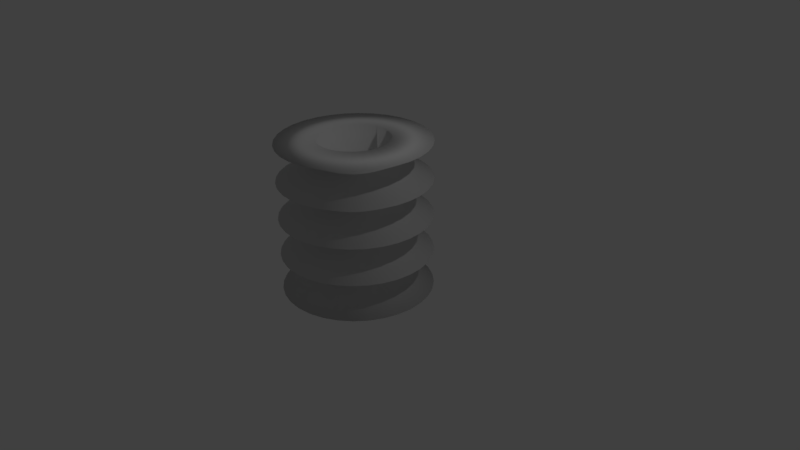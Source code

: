 # Source: P_SoftWiglyTube.blend  (saved by Blender 2.77.0; exported with 4.5.12 LTS)
import bpy
from mathutils import Matrix  # noqa: F401  (used for matrix-valued properties, if any)

bpy.ops.wm.read_factory_settings(use_empty=True)
scene = bpy.context.scene
scene.name = 'Scene'

# ---- collections
col_collection_1 = bpy.data.collections.new('Collection 1'); scene.collection.children.link(col_collection_1)

# ---- world
world_world = bpy.data.worlds.new('World'); scene.world = world_world
world_world.color = (0.05088, 0.05088, 0.05088)
world_world.use_sun_shadow = False
world_world.sun_shadow_jitter_overblur = 0.0
world_world.cycles.sampling_method = 'MANUAL'

# ---- cameras
cam_camera = bpy.data.cameras.new('Camera')
cam_camera.clip_end = 100.0
cam_camera.lens = 35.0
cam_camera.sensor_width = 32.0
cam_camera.sensor_height = 18.0
cam_camera.ortho_scale = 7.314
cam_camera.dof.focus_distance = 0.0
cam_camera.dof.aperture_fstop = 128.0

# ---- lights
light_lamp = bpy.data.lights.new('Lamp', 'POINT')
light_lamp.transmission_factor = 0.0
light_lamp.cutoff_distance = 30.0
light_lamp.energy = 100.0
light_lamp.shadow_buffer_clip_start = 1.001
light_lamp.shadow_soft_size = 0.1
light_lamp.shadow_maximum_resolution = 0.006
light_lamp.use_absolute_resolution = True

# ---- meshes
me_cylinder_001 = bpy.data.meshes.new('Cylinder.001')
me_cylinder_001.from_pydata([(0.0, 1.0, 1.0), (0.1951, 0.9808, 1.0), (0.3827, 0.9239, 1.0), (0.5556, 0.8315, 1.0), (0.7071, 0.7071, 1.0), (0.8315, 0.5556, 1.0), (0.9239, 0.3827, 1.0), (0.9808, 0.1951, 1.0), (1.0, 7.55e-08, 1.0), (0.9808, -0.1951, 1.0), (0.9239, -0.3827, 1.0), (0.8315, -0.5556, 1.0), (0.7071, -0.7071, 1.0), (0.5556, -0.8315, 1.0), (0.3827, -0.9239, 1.0), (0.1951, -0.9808, 1.0), (-3.258e-07, -1.0, 1.0), (-0.1951, -0.9808, 1.0), (-0.3827, -0.9239, 1.0), (-0.5556, -0.8315, 1.0), (-0.7071, -0.7071, 1.0), (-0.8315, -0.5556, 1.0), (-0.9239, -0.3827, 1.0), (-0.9808, -0.1951, 1.0), (-1.0, 9.656e-07, 1.0), (-0.9808, 0.1951, 1.0), (-0.9239, 0.3827, 1.0), (-0.8315, 0.5556, 1.0), (-0.7071, 0.7071, 1.0), (-0.5556, 0.8315, 1.0), (-0.3827, 0.9239, 1.0), (-0.1951, 0.9808, 1.0), (0.09755, 0.9904, 1.0), (0.2889, 0.9523, 1.0), (0.4691, 0.8777, 1.0), (0.6313, 0.7693, 1.0), (0.7693, 0.6313, 1.0), (0.8777, 0.4691, 1.0), (0.9523, 0.2889, 1.0), (0.9904, 0.09755, 1.0), (0.9904, -0.09755, 1.0), (0.9523, -0.2889, 1.0), (0.8777, -0.4691, 1.0), (0.7693, -0.6313, 1.0), (0.6313, -0.7693, 1.0), (0.4691, -0.8777, 1.0), (0.2889, -0.9523, 1.0), (0.09754, -0.9904, 1.0), (-0.09755, -0.9904, 1.0), (-0.2889, -0.9523, 1.0), (-0.4691, -0.8777, 1.0), (-0.6313, -0.7693, 1.0), (-0.7693, -0.6313, 1.0), (-0.8777, -0.4691, 1.0), (-0.9523, -0.2889, 1.0), (-0.9904, -0.09754, 1.0), (-0.9904, 0.09755, 1.0), (-0.9523, 0.2889, 1.0), (-0.8777, 0.4691, 1.0), (-0.7693, 0.6313, 1.0), (-0.6313, 0.7693, 1.0), (-0.4691, 0.8777, 1.0), (-0.2889, 0.9523, 1.0), (-0.09754, 0.9904, 1.0), (0.0, 1.0, 0.5), (0.1951, 0.9808, 0.5), (0.3827, 0.9239, 0.5), (0.5556, 0.8315, 0.5), (0.7071, 0.7071, 0.5), (0.8315, 0.5556, 0.5), (0.9239, 0.3827, 0.5), (0.9808, 0.1951, 0.5), (1.0, 7.55e-08, 0.5), (0.9808, -0.1951, 0.5), (0.9239, -0.3827, 0.5), (0.8315, -0.5556, 0.5), (0.7071, -0.7071, 0.5), (0.5556, -0.8315, 0.5), (0.3827, -0.9239, 0.5), (0.1951, -0.9808, 0.5), (-3.258e-07, -1.0, 0.5), (-0.1951, -0.9808, 0.5), (-0.3827, -0.9239, 0.5), (-0.5556, -0.8315, 0.5), (-0.7071, -0.7071, 0.5), (-0.8315, -0.5556, 0.5), (-0.9239, -0.3827, 0.5), (-0.9808, -0.1951, 0.5), (-1.0, 9.656e-07, 0.5), (-0.9808, 0.1951, 0.5), (-0.9239, 0.3827, 0.5), (-0.8315, 0.5556, 0.5), (-0.7071, 0.7071, 0.5), (-0.5556, 0.8315, 0.5), (-0.3827, 0.9239, 0.5), (-0.1951, 0.9808, 0.5), (-0.09754, 0.9904, 0.5), (-0.2889, 0.9523, 0.5), (-0.4691, 0.8777, 0.5), (-0.6313, 0.7693, 0.5), (-0.7693, 0.6313, 0.5), (-0.8777, 0.4691, 0.5), (-0.9523, 0.2889, 0.5), (-0.9904, 0.09755, 0.5), (-0.9904, -0.09754, 0.5), (-0.9523, -0.2889, 0.5), (-0.8777, -0.4691, 0.5), (-0.7693, -0.6313, 0.5), (-0.6313, -0.7693, 0.5), (-0.4691, -0.8777, 0.5), (-0.2889, -0.9523, 0.5), (-0.09755, -0.9904, 0.5), (0.09754, -0.9904, 0.5), (0.2889, -0.9523, 0.5), (0.4691, -0.8777, 0.5), (0.6313, -0.7693, 0.5), (0.7693, -0.6313, 0.5), (0.8777, -0.4691, 0.5), (0.9523, -0.2889, 0.5), (0.9904, -0.09755, 0.5), (0.9904, 0.09755, 0.5), (0.9523, 0.2889, 0.5), (0.8777, 0.4691, 0.5), (0.7693, 0.6313, 0.5), (0.6313, 0.7693, 0.5), (0.4691, 0.8777, 0.5), (0.2889, 0.9523, 0.5), (0.09755, 0.9904, 0.5), (-0.04665, 0.4736, 1.034), (-0.1381, 0.4554, 1.034), (-0.2243, 0.4197, 1.034), (-0.3019, 0.3679, 1.034), (-0.3679, 0.3019, 1.034), (-0.4197, 0.2243, 1.034), (-0.4554, 0.1382, 1.034), (-0.4736, 0.04665, 1.034), (-0.4736, -0.04665, 1.034), (-0.4554, -0.1381, 1.034), (-0.4197, -0.2243, 1.034), (-0.3679, -0.3019, 1.034), (-0.3019, -0.3679, 1.034), (-0.2243, -0.4197, 1.034), (-0.1381, -0.4554, 1.034), (-0.04665, -0.4736, 1.034), (0.04665, -0.4736, 1.034), (0.1381, -0.4554, 1.034), (0.2243, -0.4197, 1.034), (0.3019, -0.3679, 1.034), (0.3679, -0.3019, 1.034), (0.4197, -0.2243, 1.034), (0.4554, -0.1381, 1.034), (0.4736, -0.04665, 1.034), (0.4736, 0.04665, 1.034), (0.4554, 0.1381, 1.034), (0.4197, 0.2243, 1.034), (0.3679, 0.3019, 1.034), (0.3019, 0.3679, 1.034), (0.2243, 0.4197, 1.034), (0.1381, 0.4554, 1.034), (0.04665, 0.4736, 1.034), (-0.09329, 0.469, 1.034), (-0.183, 0.4418, 1.034), (-0.2657, 0.3976, 1.034), (-0.3381, 0.3381, 1.034), (-0.3976, 0.2657, 1.034), (-0.4418, 0.183, 1.034), (-0.469, 0.0933, 1.034), (-0.4782, 6.128e-07, 1.034), (-0.469, -0.09329, 1.034), (-0.4418, -0.183, 1.034), (-0.3976, -0.2657, 1.034), (-0.3381, -0.3381, 1.034), (-0.2657, -0.3976, 1.034), (-0.183, -0.4418, 1.034), (-0.0933, -0.469, 1.034), (-1.046e-07, -0.4782, 1.034), (0.09329, -0.469, 1.034), (0.183, -0.4418, 1.034), (0.2657, -0.3976, 1.034), (0.3381, -0.3381, 1.034), (0.3976, -0.2657, 1.034), (0.4418, -0.183, 1.034), (0.469, -0.09329, 1.034), (0.4782, 1.871e-07, 1.034), (0.469, 0.0933, 1.034), (0.4418, 0.183, 1.034), (0.3976, 0.2657, 1.034), (0.3381, 0.3381, 1.034), (0.2657, 0.3976, 1.034), (0.183, 0.4418, 1.034), (0.09329, 0.469, 1.034), (5.126e-08, 0.4782, 1.034), (0.09755, 0.4904, 0.25), (0.1913, 0.4619, 0.25), (0.2778, 0.4157, 0.25), (0.3536, 0.3536, 0.25), (0.4157, 0.2778, 0.25), (0.4619, 0.1913, 0.25), (0.4904, 0.09755, 0.25), (0.5, -7.702e-08, 0.25), (0.4904, -0.09754, 0.25), (0.4619, -0.1913, 0.25), (0.4157, -0.2778, 0.25), (0.3536, -0.3536, 0.25), (0.2778, -0.4157, 0.25), (0.1913, -0.4619, 0.25), (0.09755, -0.4904, 0.25), (-1.843e-08, -0.5, 0.25), (-0.09755, -0.4904, 0.25), (-0.1913, -0.4619, 0.25), (-0.2778, -0.4157, 0.25), (-0.3536, -0.3536, 0.25), (-0.4157, -0.2778, 0.25), (-0.4619, -0.1913, 0.25), (-0.4904, -0.09754, 0.25), (-0.5, 6.582e-07, 0.25), (-0.4904, 0.09755, 0.25), (-0.4619, 0.1913, 0.25), (-0.4157, 0.2778, 0.25), (-0.3536, 0.3536, 0.25), (-0.2778, 0.4157, 0.25), (-0.1913, 0.4619, 0.25), (-0.09754, 0.4904, 0.25), (-0.04854, 0.4928, 0.25), (-0.1437, 0.4739, 0.25), (-0.2334, 0.4367, 0.25), (-0.3141, 0.3828, 0.25), (-0.3828, 0.3141, 0.25), (-0.4367, 0.2334, 0.25), (-0.4739, 0.1437, 0.25), (-0.4928, 0.04854, 0.25), (-0.4928, -0.04854, 0.25), (-0.4739, -0.1437, 0.25), (-0.4367, -0.2334, 0.25), (-0.3828, -0.3141, 0.25), (-0.3141, -0.3828, 0.25), (-0.2334, -0.4367, 0.25), (-0.1437, -0.4739, 0.25), (-0.04854, -0.4928, 0.25), (0.04854, -0.4928, 0.25), (0.1437, -0.4739, 0.25), (0.2334, -0.4367, 0.25), (0.3141, -0.3828, 0.25), (0.3828, -0.3141, 0.25), (0.4367, -0.2334, 0.25), (0.4739, -0.1437, 0.25), (0.4928, -0.04854, 0.25), (0.4928, 0.04854, 0.25), (0.4739, 0.1437, 0.25), (0.4367, 0.2334, 0.25), (0.3828, 0.3141, 0.25), (0.3141, 0.3828, 0.25), (0.2334, 0.4367, 0.25), (0.1437, 0.4739, 0.25), (0.04854, 0.4928, 0.25), (-2.645e-07, 0.5, 0.25), (-2.645e-07, 0.5, 0.75), (0.09755, 0.4904, 0.75), (0.1913, 0.4619, 0.75), (0.2778, 0.4157, 0.75), (0.3536, 0.3536, 0.75), (0.4157, 0.2778, 0.75), (0.4619, 0.1913, 0.75), (0.4904, 0.09755, 0.75), (0.5, -7.702e-08, 0.75), (0.4904, -0.09754, 0.75), (0.4619, -0.1913, 0.75), (0.4157, -0.2778, 0.75), (0.3536, -0.3536, 0.75), (0.2778, -0.4157, 0.75), (0.1913, -0.4619, 0.75), (0.09755, -0.4904, 0.75), (-1.843e-08, -0.5, 0.75), (-0.09755, -0.4904, 0.75), (-0.1913, -0.4619, 0.75), (-0.2778, -0.4157, 0.75), (-0.3536, -0.3536, 0.75), (-0.4157, -0.2778, 0.75), (-0.4619, -0.1913, 0.75), (-0.4904, -0.09754, 0.75), (-0.5, 6.582e-07, 0.75), (-0.4904, 0.09755, 0.75), (-0.4619, 0.1913, 0.75), (-0.4157, 0.2778, 0.75), (-0.3536, 0.3536, 0.75), (-0.2778, 0.4157, 0.75), (-0.1913, 0.4619, 0.75), (-0.09754, 0.4904, 0.75), (-0.04854, 0.4928, 0.75), (-0.1437, 0.4739, 0.75), (-0.2334, 0.4367, 0.75), (-0.3141, 0.3828, 0.75), (-0.3828, 0.3141, 0.75), (-0.4367, 0.2334, 0.75), (-0.4739, 0.1437, 0.75), (-0.4928, 0.04854, 0.75), (-0.4928, -0.04854, 0.75), (-0.4739, -0.1437, 0.75), (-0.4367, -0.2334, 0.75), (-0.3828, -0.3141, 0.75), (-0.3141, -0.3828, 0.75), (-0.2334, -0.4367, 0.75), (-0.1437, -0.4739, 0.75), (-0.04854, -0.4928, 0.75), (0.04854, -0.4928, 0.75), (0.1437, -0.4739, 0.75), (0.2334, -0.4367, 0.75), (0.3141, -0.3828, 0.75), (0.3828, -0.3141, 0.75), (0.4367, -0.2334, 0.75), (0.4739, -0.1437, 0.75), (0.4928, -0.04854, 0.75), (0.4928, 0.04854, 0.75), (0.4739, 0.1437, 0.75), (0.4367, 0.2334, 0.75), (0.3828, 0.3141, 0.75), (0.3141, 0.3828, 0.75), (0.2334, 0.4367, 0.75), (0.1437, 0.4739, 0.75), (0.04854, 0.4928, 0.75), (0.0, 1.0, -1.0), (0.1951, 0.9808, -1.0), (0.3827, 0.9239, -1.0), (0.5556, 0.8315, -1.0), (0.7071, 0.7071, -1.0), (0.8315, 0.5556, -1.0), (0.9239, 0.3827, -1.0), (0.9808, 0.1951, -1.0), (1.0, 7.55e-08, -1.0), (0.9808, -0.1951, -1.0), (0.9239, -0.3827, -1.0), (0.8315, -0.5556, -1.0), (0.7071, -0.7071, -1.0), (0.5556, -0.8315, -1.0), (0.3827, -0.9239, -1.0), (0.1951, -0.9808, -1.0), (-3.258e-07, -1.0, -1.0), (-0.1951, -0.9808, -1.0), (-0.3827, -0.9239, -1.0), (-0.5556, -0.8315, -1.0), (-0.7071, -0.7071, -1.0), (-0.8315, -0.5556, -1.0), (-0.9239, -0.3827, -1.0), (-0.9808, -0.1951, -1.0), (-1.0, 9.656e-07, -1.0), (-0.9808, 0.1951, -1.0), (-0.9239, 0.3827, -1.0), (-0.8315, 0.5556, -1.0), (-0.7071, 0.7071, -1.0), (-0.5556, 0.8315, -1.0), (-0.3827, 0.9239, -1.0), (-0.1951, 0.9808, -1.0), (0.09755, 0.9904, -1.0), (0.0, 1.0, 0.0), (0.1951, 0.9808, 0.0), (0.2889, 0.9523, -1.0), (0.3827, 0.9239, 0.0), (0.4691, 0.8777, -1.0), (0.5556, 0.8315, 0.0), (0.6313, 0.7693, -1.0), (0.7071, 0.7071, 0.0), (0.7693, 0.6313, -1.0), (0.8315, 0.5556, 0.0), (0.8777, 0.4691, -1.0), (0.9239, 0.3827, 0.0), (0.9523, 0.2889, -1.0), (0.9808, 0.1951, 0.0), (0.9904, 0.09755, -1.0), (1.0, 7.55e-08, 0.0), (0.9904, -0.09755, -1.0), (0.9808, -0.1951, 0.0), (0.9523, -0.2889, -1.0), (0.9239, -0.3827, 0.0), (0.8777, -0.4691, -1.0), (0.8315, -0.5556, 0.0), (0.7693, -0.6313, -1.0), (0.7071, -0.7071, 0.0), (0.6313, -0.7693, -1.0), (0.5556, -0.8315, 0.0), (0.4691, -0.8777, -1.0), (0.3827, -0.9239, 0.0), (0.2889, -0.9523, -1.0), (0.1951, -0.9808, 0.0), (0.09754, -0.9904, -1.0), (-3.258e-07, -1.0, 0.0), (-0.09755, -0.9904, -1.0), (-0.1951, -0.9808, 0.0), (-0.2889, -0.9523, -1.0), (-0.3827, -0.9239, 0.0), (-0.4691, -0.8777, -1.0), (-0.5556, -0.8315, 0.0), (-0.6313, -0.7693, -1.0), (-0.7071, -0.7071, 0.0), (-0.7693, -0.6313, -1.0), (-0.8315, -0.5556, 0.0), (-0.8777, -0.4691, -1.0), (-0.9239, -0.3827, 0.0), (-0.9523, -0.2889, -1.0), (-0.9808, -0.1951, 0.0), (-0.9904, -0.09754, -1.0), (-1.0, 9.656e-07, 0.0), (-0.9904, 0.09755, -1.0), (-0.9808, 0.1951, 0.0), (-0.9523, 0.2889, -1.0), (-0.9239, 0.3827, 0.0), (-0.8777, 0.4691, -1.0), (-0.8315, 0.5556, 0.0), (-0.7693, 0.6313, -1.0), (-0.7071, 0.7071, 0.0), (-0.6313, 0.7693, -1.0), (-0.5556, 0.8315, 0.0), (-0.4691, 0.8777, -1.0), (-0.3827, 0.9239, 0.0), (-0.2889, 0.9523, -1.0), (-0.1951, 0.9808, 0.0), (-0.09754, 0.9904, -1.0), (-0.09754, 0.9904, 0.0), (-0.2889, 0.9523, 0.0), (-0.4691, 0.8777, 0.0), (-0.6313, 0.7693, 0.0), (-0.7693, 0.6313, 0.0), (-0.8777, 0.4691, 0.0), (-0.9523, 0.2889, 0.0), (-0.9904, 0.09755, 0.0), (-0.9904, -0.09754, 0.0), (-0.9523, -0.2889, 0.0), (-0.8777, -0.4691, 0.0), (-0.7693, -0.6313, 0.0), (-0.6313, -0.7693, 0.0), (-0.4691, -0.8777, 0.0), (-0.2889, -0.9523, 0.0), (-0.09755, -0.9904, 0.0), (0.09754, -0.9904, 0.0), (0.2889, -0.9523, 0.0), (0.4691, -0.8777, 0.0), (0.6313, -0.7693, 0.0), (0.7693, -0.6313, 0.0), (0.8777, -0.4691, 0.0), (0.9523, -0.2889, 0.0), (0.9904, -0.09755, 0.0), (0.9904, 0.09755, 0.0), (0.9523, 0.2889, 0.0), (0.8777, 0.4691, 0.0), (0.7693, 0.6313, 0.0), (0.6313, 0.7693, 0.0), (0.4691, 0.8777, 0.0), (0.2889, 0.9523, 0.0), (0.09755, 0.9904, 0.0), (0.0, 1.0, -0.5), (0.1951, 0.9808, -0.5), (0.3827, 0.9239, -0.5), (0.5556, 0.8315, -0.5), (0.7071, 0.7071, -0.5), (0.8315, 0.5556, -0.5), (0.9239, 0.3827, -0.5), (0.9808, 0.1951, -0.5), (1.0, 7.55e-08, -0.5), (0.9808, -0.1951, -0.5), (0.9239, -0.3827, -0.5), (0.8315, -0.5556, -0.5), (0.7071, -0.7071, -0.5), (0.5556, -0.8315, -0.5), (0.3827, -0.9239, -0.5), (0.1951, -0.9808, -0.5), (-3.258e-07, -1.0, -0.5), (-0.1951, -0.9808, -0.5), (-0.3827, -0.9239, -0.5), (-0.5556, -0.8315, -0.5), (-0.7071, -0.7071, -0.5), (-0.8315, -0.5556, -0.5), (-0.9239, -0.3827, -0.5), (-0.9808, -0.1951, -0.5), (-1.0, 9.656e-07, -0.5), (-0.9808, 0.1951, -0.5), (-0.9239, 0.3827, -0.5), (-0.8315, 0.5556, -0.5), (-0.7071, 0.7071, -0.5), (-0.5556, 0.8315, -0.5), (-0.3827, 0.9239, -0.5), (-0.1951, 0.9808, -0.5), (-0.09754, 0.9904, -0.5), (-0.2889, 0.9523, -0.5), (-0.4691, 0.8777, -0.5), (-0.6313, 0.7693, -0.5), (-0.7693, 0.6313, -0.5), (-0.8777, 0.4691, -0.5), (-0.9523, 0.2889, -0.5), (-0.9904, 0.09755, -0.5), (-0.9904, -0.09754, -0.5), (-0.9523, -0.2889, -0.5), (-0.8777, -0.4691, -0.5), (-0.7693, -0.6313, -0.5), (-0.6313, -0.7693, -0.5), (-0.4691, -0.8777, -0.5), (-0.2889, -0.9523, -0.5), (-0.09755, -0.9904, -0.5), (0.09754, -0.9904, -0.5), (0.2889, -0.9523, -0.5), (0.4691, -0.8777, -0.5), (0.6313, -0.7693, -0.5), (0.7693, -0.6313, -0.5), (0.8777, -0.4691, -0.5), (0.9523, -0.2889, -0.5), (0.9904, -0.09755, -0.5), (0.9904, 0.09755, -0.5), (0.9523, 0.2889, -0.5), (0.8777, 0.4691, -0.5), (0.7693, 0.6313, -0.5), (0.6313, 0.7693, -0.5), (0.4691, 0.8777, -0.5), (0.2889, 0.9523, -0.5), (0.09755, 0.9904, -0.5), (5.126e-08, 0.4782, 0.0), (0.09329, 0.469, 0.0), (0.183, 0.4418, 0.0), (0.2657, 0.3976, 0.0), (0.3381, 0.3381, 0.0), (0.3976, 0.2657, 0.0), (0.4418, 0.183, 0.0), (0.469, 0.0933, 0.0), (0.4782, 1.871e-07, 0.0), (0.469, -0.09329, 0.0), (0.4418, -0.183, 0.0), (0.3976, -0.2657, 0.0), (0.3381, -0.3381, 0.0), (0.2657, -0.3976, 0.0), (0.183, -0.4418, 0.0), (0.09329, -0.469, 0.0), (-1.046e-07, -0.4782, 0.0), (-0.0933, -0.469, 0.0), (-0.183, -0.4418, 0.0), (-0.2657, -0.3976, 0.0), (-0.3381, -0.3381, 0.0), (-0.3976, -0.2657, 0.0), (-0.4418, -0.183, 0.0), (-0.469, -0.09329, 0.0), (-0.4782, 6.128e-07, 0.0), (-0.469, 0.0933, 0.0), (-0.4418, 0.183, 0.0), (-0.3976, 0.2657, 0.0), (-0.3381, 0.3381, 0.0), (-0.2657, 0.3976, 0.0), (-0.183, 0.4418, 0.0), (-0.09329, 0.469, 0.0), (0.04665, 0.4736, 0.0), (0.1381, 0.4554, 0.0), (0.2243, 0.4197, 0.0), (0.3019, 0.3679, 0.0), (0.3679, 0.3019, 0.0), (0.4197, 0.2243, 0.0), (0.4554, 0.1381, 0.0), (0.4736, 0.04665, 0.0), (0.4736, -0.04665, 0.0), (0.4554, -0.1381, 0.0), (0.4197, -0.2243, 0.0), (0.3679, -0.3019, 0.0), (0.3019, -0.3679, 0.0), (0.2243, -0.4197, 0.0), (0.1381, -0.4554, 0.0), (0.04665, -0.4736, 0.0), (-0.04665, -0.4736, 0.0), (-0.1381, -0.4554, 0.0), (-0.2243, -0.4197, 0.0), (-0.3019, -0.3679, 0.0), (-0.3679, -0.3019, 0.0), (-0.4197, -0.2243, 0.0), (-0.4554, -0.1381, 0.0), (-0.4736, -0.04665, 0.0), (-0.4736, 0.04665, 0.0), (-0.4554, 0.1382, 0.0), (-0.4197, 0.2243, 0.0), (-0.3679, 0.3019, 0.0), (-0.3019, 0.3679, 0.0), (-0.2243, 0.4197, 0.0), (-0.1381, 0.4554, 0.0), (-0.04665, 0.4736, 0.0), (-0.04665, 0.4736, -1.034), (-0.1381, 0.4554, -1.034), (-0.2243, 0.4197, -1.034), (-0.3019, 0.3679, -1.034), (-0.3679, 0.3019, -1.034), (-0.4197, 0.2243, -1.034), (-0.4554, 0.1382, -1.034), (-0.4736, 0.04665, -1.034), (-0.4736, -0.04665, -1.034), (-0.4554, -0.1381, -1.034), (-0.4197, -0.2243, -1.034), (-0.3679, -0.3019, -1.034), (-0.3019, -0.3679, -1.034), (-0.2243, -0.4197, -1.034), (-0.1381, -0.4554, -1.034), (-0.04665, -0.4736, -1.034), (0.04665, -0.4736, -1.034), (0.1381, -0.4554, -1.034), (0.2243, -0.4197, -1.034), (0.3019, -0.3679, -1.034), (0.3679, -0.3019, -1.034), (0.4197, -0.2243, -1.034), (0.4554, -0.1381, -1.034), (0.4736, -0.04665, -1.034), (0.4736, 0.04665, -1.034), (0.4554, 0.1381, -1.034), (0.4197, 0.2243, -1.034), (0.3679, 0.3019, -1.034), (0.3019, 0.3679, -1.034), (0.2243, 0.4197, -1.034), (0.1381, 0.4554, -1.034), (0.04665, 0.4736, -1.034), (-0.09329, 0.469, -1.034), (-0.183, 0.4418, -1.034), (-0.2657, 0.3976, -1.034), (-0.3381, 0.3381, -1.034), (-0.3976, 0.2657, -1.034), (-0.4418, 0.183, -1.034), (-0.469, 0.0933, -1.034), (-0.4782, 6.128e-07, -1.034), (-0.469, -0.09329, -1.034), (-0.4418, -0.183, -1.034), (-0.3976, -0.2657, -1.034), (-0.3381, -0.3381, -1.034), (-0.2657, -0.3976, -1.034), (-0.183, -0.4418, -1.034), (-0.0933, -0.469, -1.034), (-1.046e-07, -0.4782, -1.034), (0.09329, -0.469, -1.034), (0.183, -0.4418, -1.034), (0.2657, -0.3976, -1.034), (0.3381, -0.3381, -1.034), (0.3976, -0.2657, -1.034), (0.4418, -0.183, -1.034), (0.469, -0.09329, -1.034), (0.4782, 1.871e-07, -1.034), (0.469, 0.0933, -1.034), (0.4418, 0.183, -1.034), (0.3976, 0.2657, -1.034), (0.3381, 0.3381, -1.034), (0.2657, 0.3976, -1.034), (0.183, 0.4418, -1.034), (0.09329, 0.469, -1.034), (5.126e-08, 0.4782, -1.034), (0.09755, 0.4904, -0.25), (0.1913, 0.4619, -0.25), (0.2778, 0.4157, -0.25), (0.3536, 0.3536, -0.25), (0.4157, 0.2778, -0.25), (0.4619, 0.1913, -0.25), (0.4904, 0.09755, -0.25), (0.5, -7.702e-08, -0.25), (0.4904, -0.09754, -0.25), (0.4619, -0.1913, -0.25), (0.4157, -0.2778, -0.25), (0.3536, -0.3536, -0.25), (0.2778, -0.4157, -0.25), (0.1913, -0.4619, -0.25), (0.09755, -0.4904, -0.25), (-1.843e-08, -0.5, -0.25), (-0.09755, -0.4904, -0.25), (-0.1913, -0.4619, -0.25), (-0.2778, -0.4157, -0.25), (-0.3536, -0.3536, -0.25), (-0.4157, -0.2778, -0.25), (-0.4619, -0.1913, -0.25), (-0.4904, -0.09754, -0.25), (-0.5, 6.582e-07, -0.25), (-0.4904, 0.09755, -0.25), (-0.4619, 0.1913, -0.25), (-0.4157, 0.2778, -0.25), (-0.3536, 0.3536, -0.25), (-0.2778, 0.4157, -0.25), (-0.1913, 0.4619, -0.25), (-0.09754, 0.4904, -0.25), (-0.04854, 0.4928, -0.25), (-0.1437, 0.4739, -0.25), (-0.2334, 0.4367, -0.25), (-0.3141, 0.3828, -0.25), (-0.3828, 0.3141, -0.25), (-0.4367, 0.2334, -0.25), (-0.4739, 0.1437, -0.25), (-0.4928, 0.04854, -0.25), (-0.4928, -0.04854, -0.25), (-0.4739, -0.1437, -0.25), (-0.4367, -0.2334, -0.25), (-0.3828, -0.3141, -0.25), (-0.3141, -0.3828, -0.25), (-0.2334, -0.4367, -0.25), (-0.1437, -0.4739, -0.25), (-0.04854, -0.4928, -0.25), (0.04854, -0.4928, -0.25), (0.1437, -0.4739, -0.25), (0.2334, -0.4367, -0.25), (0.3141, -0.3828, -0.25), (0.3828, -0.3141, -0.25), (0.4367, -0.2334, -0.25), (0.4739, -0.1437, -0.25), (0.4928, -0.04854, -0.25), (0.4928, 0.04854, -0.25), (0.4739, 0.1437, -0.25), (0.4367, 0.2334, -0.25), (0.3828, 0.3141, -0.25), (0.3141, 0.3828, -0.25), (0.2334, 0.4367, -0.25), (0.1437, 0.4739, -0.25), (0.04854, 0.4928, -0.25), (-2.645e-07, 0.5, -0.25), (-2.645e-07, 0.5, -0.75), (0.09755, 0.4904, -0.75), (0.1913, 0.4619, -0.75), (0.2778, 0.4157, -0.75), (0.3536, 0.3536, -0.75), (0.4157, 0.2778, -0.75), (0.4619, 0.1913, -0.75), (0.4904, 0.09755, -0.75), (0.5, -7.702e-08, -0.75), (0.4904, -0.09754, -0.75), (0.4619, -0.1913, -0.75), (0.4157, -0.2778, -0.75), (0.3536, -0.3536, -0.75), (0.2778, -0.4157, -0.75), (0.1913, -0.4619, -0.75), (0.09755, -0.4904, -0.75), (-1.843e-08, -0.5, -0.75), (-0.09755, -0.4904, -0.75), (-0.1913, -0.4619, -0.75), (-0.2778, -0.4157, -0.75), (-0.3536, -0.3536, -0.75), (-0.4157, -0.2778, -0.75), (-0.4619, -0.1913, -0.75), (-0.4904, -0.09754, -0.75), (-0.5, 6.582e-07, -0.75), (-0.4904, 0.09755, -0.75), (-0.4619, 0.1913, -0.75), (-0.4157, 0.2778, -0.75), (-0.3536, 0.3536, -0.75), (-0.2778, 0.4157, -0.75), (-0.1913, 0.4619, -0.75), (-0.09754, 0.4904, -0.75), (-0.04854, 0.4928, -0.75), (-0.1437, 0.4739, -0.75), (-0.2334, 0.4367, -0.75), (-0.3141, 0.3828, -0.75), (-0.3828, 0.3141, -0.75), (-0.4367, 0.2334, -0.75), (-0.4739, 0.1437, -0.75), (-0.4928, 0.04854, -0.75), (-0.4928, -0.04854, -0.75), (-0.4739, -0.1437, -0.75), (-0.4367, -0.2334, -0.75), (-0.3828, -0.3141, -0.75), (-0.3141, -0.3828, -0.75), (-0.2334, -0.4367, -0.75), (-0.1437, -0.4739, -0.75), (-0.04854, -0.4928, -0.75), (0.04854, -0.4928, -0.75), (0.1437, -0.4739, -0.75), (0.2334, -0.4367, -0.75), (0.3141, -0.3828, -0.75), (0.3828, -0.3141, -0.75), (0.4367, -0.2334, -0.75), (0.4739, -0.1437, -0.75), (0.4928, -0.04854, -0.75), (0.4928, 0.04854, -0.75), (0.4739, 0.1437, -0.75), (0.4367, 0.2334, -0.75), (0.3828, 0.3141, -0.75), (0.3141, 0.3828, -0.75), (0.2334, 0.4367, -0.75), (0.1437, 0.4739, -0.75), (0.04854, 0.4928, -0.75)], [], [(319, 32, 1, 257), (318, 33, 2, 258), (317, 34, 3, 259), (316, 35, 4, 260), (315, 36, 5, 261), (314, 37, 6, 262), (313, 38, 7, 263), (312, 39, 8, 264), (311, 40, 9, 265), (310, 41, 10, 266), (309, 42, 11, 267), (308, 43, 12, 268), (307, 44, 13, 269), (306, 45, 14, 270), (305, 46, 15, 271), (304, 47, 16, 272), (303, 48, 17, 273), (302, 49, 18, 274), (301, 50, 19, 275), (300, 51, 20, 276), (299, 52, 21, 277), (298, 53, 22, 278), (297, 54, 23, 279), (296, 55, 24, 280), (295, 56, 25, 281), (294, 57, 26, 282), (293, 58, 27, 283), (292, 59, 28, 284), (291, 60, 29, 285), (290, 61, 30, 286), (59, 27, 164, 132), (289, 62, 31, 287), (288, 63, 0, 256), (22, 53, 138, 169), (31, 62, 129, 160), (287, 31, 63, 288), (33, 1, 190, 158), (5, 36, 155, 186), (286, 30, 62, 289), (42, 10, 181, 149), (14, 45, 146, 177), (285, 29, 61, 290), (51, 19, 172, 140), (23, 54, 137, 168), (284, 28, 60, 291), (60, 28, 163, 131), (0, 63, 128, 191), (283, 27, 59, 292), (34, 2, 189, 157), (6, 37, 154, 185), (282, 26, 58, 293), (43, 11, 180, 148), (15, 46, 145, 176), (281, 25, 57, 294), (52, 20, 171, 139), (24, 55, 136, 167), (280, 24, 56, 295), (61, 29, 162, 130), (35, 3, 188, 156), (279, 23, 55, 296), (7, 38, 153, 184), (44, 12, 179, 147), (278, 22, 54, 297), (16, 47, 144, 175), (53, 21, 170, 138), (277, 21, 53, 298), (25, 56, 135, 166), (62, 30, 161, 129), (276, 20, 52, 299), (36, 4, 187, 155), (8, 39, 152, 183), (275, 19, 51, 300), (45, 13, 178, 146), (17, 48, 143, 174), (274, 18, 50, 301), (54, 22, 169, 137), (26, 57, 134, 165), (273, 17, 49, 302), (63, 31, 160, 128), (37, 5, 186, 154), (272, 16, 48, 303), (9, 40, 151, 182), (46, 14, 177, 145), (271, 15, 47, 304), (18, 49, 142, 173), (1, 32, 159, 190), (270, 14, 46, 305), (55, 23, 168, 136), (27, 58, 133, 164), (269, 13, 45, 306), (38, 6, 185, 153), (10, 41, 150, 181), (268, 12, 44, 307), (47, 15, 176, 144), (19, 50, 141, 172), (267, 11, 43, 308), (56, 24, 167, 135), (28, 59, 132, 163), (266, 10, 42, 309), (2, 33, 158, 189), (39, 7, 184, 152), (265, 9, 41, 310), (11, 42, 149, 180), (48, 16, 175, 143), (264, 8, 40, 311), (20, 51, 140, 171), (57, 25, 166, 134), (263, 7, 39, 312), (29, 60, 131, 162), (3, 34, 157, 188), (262, 6, 38, 313), (40, 8, 183, 151), (12, 43, 148, 179), (261, 5, 37, 314), (49, 17, 174, 142), (21, 52, 139, 170), (260, 4, 36, 315), (32, 0, 191, 159), (58, 26, 165, 133), (259, 3, 35, 316), (30, 61, 130, 161), (4, 35, 156, 187), (258, 2, 34, 317), (41, 9, 182, 150), (13, 44, 147, 178), (257, 1, 33, 318), (50, 18, 173, 141), (171, 140, 563, 532), (256, 0, 32, 319), (135, 167, 536, 568), (174, 143, 560, 529), (136, 168, 535, 567), (176, 145, 558, 527), (138, 170, 533, 565), (178, 147, 556, 525), (140, 172, 531, 563), (180, 149, 554, 523), (142, 174, 529, 561), (182, 151, 552, 521), (144, 176, 527, 559), (184, 153, 550, 519), (146, 178, 525, 557), (149, 181, 522, 554), (186, 155, 548, 517), (185, 154, 549, 518), (191, 128, 575, 512), (162, 131, 572, 541), (150, 182, 521, 553), (153, 185, 518, 550), (190, 159, 544, 513), (189, 158, 545, 514), (163, 132, 571, 540), (166, 135, 568, 537), (154, 186, 517, 549), (157, 189, 514, 546), (131, 163, 540, 572), (130, 162, 541, 573), (167, 136, 567, 536), (170, 139, 564, 533), (132, 164, 539, 571), (169, 138, 565, 534), (255, 64, 127, 254), (192, 65, 126, 253), (193, 66, 125, 252), (194, 67, 124, 251), (195, 68, 123, 250), (196, 69, 122, 249), (197, 70, 121, 248), (198, 71, 120, 247), (199, 72, 119, 246), (200, 73, 118, 245), (201, 74, 117, 244), (202, 75, 116, 243), (203, 76, 115, 242), (204, 77, 114, 241), (205, 78, 113, 240), (206, 79, 112, 239), (207, 80, 111, 238), (208, 81, 110, 237), (209, 82, 109, 236), (210, 83, 108, 235), (211, 84, 107, 234), (212, 85, 106, 233), (213, 86, 105, 232), (214, 87, 104, 231), (215, 88, 103, 230), (216, 89, 102, 229), (217, 90, 101, 228), (218, 91, 100, 227), (219, 92, 99, 226), (220, 93, 98, 225), (221, 94, 97, 224), (222, 95, 96, 223), (223, 96, 64, 255), (224, 97, 95, 222), (225, 98, 94, 221), (226, 99, 93, 220), (227, 100, 92, 219), (228, 101, 91, 218), (229, 102, 90, 217), (230, 103, 89, 216), (231, 104, 88, 215), (232, 105, 87, 214), (233, 106, 86, 213), (234, 107, 85, 212), (235, 108, 84, 211), (236, 109, 83, 210), (237, 110, 82, 209), (238, 111, 81, 208), (239, 112, 80, 207), (240, 113, 79, 206), (241, 114, 78, 205), (242, 115, 77, 204), (243, 116, 76, 203), (244, 117, 75, 202), (245, 118, 74, 201), (246, 119, 73, 200), (247, 120, 72, 199), (248, 121, 71, 198), (249, 122, 70, 197), (250, 123, 69, 196), (251, 124, 68, 195), (252, 125, 67, 194), (253, 126, 66, 193), (254, 127, 65, 192), (172, 141, 562, 531), (137, 169, 534, 566), (139, 171, 532, 564), (173, 142, 561, 530), (141, 173, 530, 562), (175, 144, 559, 528), (143, 175, 528, 560), (177, 146, 557, 526), (145, 177, 526, 558), (179, 148, 555, 524), (147, 179, 524, 556), (181, 150, 553, 522), (159, 191, 512, 544), (183, 152, 551, 520), (148, 180, 523, 555), (160, 129, 574, 543), (188, 157, 546, 515), (151, 183, 520, 552), (161, 130, 573, 542), (187, 156, 547, 516), (152, 184, 519, 551), (164, 133, 570, 539), (129, 161, 542, 574), (155, 187, 516, 548), (165, 134, 569, 538), (128, 160, 543, 575), (156, 188, 515, 547), (168, 137, 566, 535), (133, 165, 538, 570), (158, 190, 513, 545), (134, 166, 537, 569), (447, 254, 192, 354), (446, 253, 193, 356), (445, 252, 194, 358), (444, 251, 195, 360), (443, 250, 196, 362), (442, 249, 197, 364), (441, 248, 198, 366), (440, 247, 199, 368), (439, 246, 200, 370), (438, 245, 201, 372), (437, 244, 202, 374), (436, 243, 203, 376), (435, 242, 204, 378), (434, 241, 205, 380), (433, 240, 206, 382), (432, 239, 207, 384), (431, 238, 208, 386), (430, 237, 209, 388), (429, 236, 210, 390), (428, 235, 211, 392), (427, 234, 212, 394), (426, 233, 213, 396), (425, 232, 214, 398), (424, 231, 215, 400), (423, 230, 216, 402), (422, 229, 217, 404), (421, 228, 218, 406), (420, 227, 219, 408), (419, 226, 220, 410), (418, 225, 221, 412), (417, 224, 222, 414), (416, 223, 255, 353), (414, 222, 223, 416), (412, 221, 224, 417), (410, 220, 225, 418), (408, 219, 226, 419), (406, 218, 227, 420), (404, 217, 228, 421), (402, 216, 229, 422), (400, 215, 230, 423), (398, 214, 231, 424), (396, 213, 232, 425), (394, 212, 233, 426), (392, 211, 234, 427), (390, 210, 235, 428), (388, 209, 236, 429), (386, 208, 237, 430), (384, 207, 238, 431), (382, 206, 239, 432), (380, 205, 240, 433), (378, 204, 241, 434), (376, 203, 242, 435), (374, 202, 243, 436), (372, 201, 244, 437), (370, 200, 245, 438), (368, 199, 246, 439), (366, 198, 247, 440), (364, 197, 248, 441), (362, 196, 249, 442), (360, 195, 250, 443), (358, 194, 251, 444), (356, 193, 252, 445), (354, 192, 253, 446), (353, 255, 254, 447), (64, 256, 319, 127), (65, 257, 318, 126), (66, 258, 317, 125), (67, 259, 316, 124), (68, 260, 315, 123), (69, 261, 314, 122), (70, 262, 313, 121), (71, 263, 312, 120), (72, 264, 311, 119), (73, 265, 310, 118), (74, 266, 309, 117), (75, 267, 308, 116), (76, 268, 307, 115), (77, 269, 306, 114), (78, 270, 305, 113), (79, 271, 304, 112), (80, 272, 303, 111), (81, 273, 302, 110), (82, 274, 301, 109), (83, 275, 300, 108), (84, 276, 299, 107), (85, 277, 298, 106), (86, 278, 297, 105), (87, 279, 296, 104), (88, 280, 295, 103), (89, 281, 294, 102), (90, 282, 293, 101), (91, 283, 292, 100), (92, 284, 291, 99), (93, 285, 290, 98), (94, 286, 289, 97), (95, 287, 288, 96), (96, 288, 256, 64), (97, 289, 287, 95), (98, 290, 286, 94), (99, 291, 285, 93), (100, 292, 284, 92), (101, 293, 283, 91), (102, 294, 282, 90), (103, 295, 281, 89), (104, 296, 280, 88), (105, 297, 279, 87), (106, 298, 278, 86), (107, 299, 277, 85), (108, 300, 276, 84), (109, 301, 275, 83), (110, 302, 274, 82), (111, 303, 273, 81), (112, 304, 272, 80), (113, 305, 271, 79), (114, 306, 270, 78), (115, 307, 269, 77), (116, 308, 268, 76), (117, 309, 267, 75), (118, 310, 266, 74), (119, 311, 265, 73), (120, 312, 264, 72), (121, 313, 263, 71), (122, 314, 262, 70), (123, 315, 261, 69), (124, 316, 260, 68), (125, 317, 259, 67), (126, 318, 258, 66), (127, 319, 257, 65), (767, 705, 321, 352), (766, 706, 322, 355), (765, 707, 323, 357), (764, 708, 324, 359), (763, 709, 325, 361), (762, 710, 326, 363), (761, 711, 327, 365), (760, 712, 328, 367), (759, 713, 329, 369), (758, 714, 330, 371), (757, 715, 331, 373), (756, 716, 332, 375), (755, 717, 333, 377), (754, 718, 334, 379), (753, 719, 335, 381), (752, 720, 336, 383), (751, 721, 337, 385), (750, 722, 338, 387), (749, 723, 339, 389), (748, 724, 340, 391), (747, 725, 341, 393), (746, 726, 342, 395), (745, 727, 343, 397), (744, 728, 344, 399), (743, 729, 345, 401), (742, 730, 346, 403), (741, 731, 347, 405), (740, 732, 348, 407), (739, 733, 349, 409), (738, 734, 350, 411), (407, 580, 612, 347), (737, 735, 351, 413), (736, 704, 320, 415), (342, 617, 586, 395), (351, 608, 577, 413), (735, 736, 415, 351), (355, 606, 638, 321), (325, 634, 603, 361), (734, 737, 413, 350), (373, 597, 629, 330), (334, 625, 594, 379), (733, 738, 411, 349), (391, 588, 620, 339), (343, 616, 585, 397), (732, 739, 409, 348), (409, 579, 611, 348), (320, 639, 576, 415), (731, 740, 407, 347), (357, 605, 637, 322), (326, 633, 602, 363), (730, 741, 405, 346), (375, 596, 628, 331), (335, 624, 593, 381), (729, 742, 403, 345), (393, 587, 619, 340), (344, 615, 584, 399), (728, 743, 401, 344), (411, 578, 610, 349), (359, 604, 636, 323), (727, 744, 399, 343), (327, 632, 601, 365), (377, 595, 627, 332), (726, 745, 397, 342), (336, 623, 592, 383), (395, 586, 618, 341), (725, 746, 395, 341), (345, 614, 583, 401), (413, 577, 609, 350), (724, 747, 393, 340), (361, 603, 635, 324), (328, 631, 600, 367), (723, 748, 391, 339), (379, 594, 626, 333), (337, 622, 591, 385), (722, 749, 389, 338), (397, 585, 617, 342), (346, 613, 582, 403), (721, 750, 387, 337), (415, 576, 608, 351), (363, 602, 634, 325), (720, 751, 385, 336), (329, 630, 599, 369), (381, 593, 625, 334), (719, 752, 383, 335), (338, 621, 590, 387), (321, 638, 607, 352), (718, 753, 381, 334), (399, 584, 616, 343), (347, 612, 581, 405), (717, 754, 379, 333), (365, 601, 633, 326), (330, 629, 598, 371), (716, 755, 377, 332), (383, 592, 624, 335), (339, 620, 589, 389), (715, 756, 375, 331), (401, 583, 615, 344), (348, 611, 580, 407), (714, 757, 373, 330), (322, 637, 606, 355), (367, 600, 632, 327), (713, 758, 371, 329), (331, 628, 597, 373), (385, 591, 623, 336), (712, 759, 369, 328), (340, 619, 588, 391), (403, 582, 614, 345), (711, 760, 367, 327), (349, 610, 579, 409), (323, 636, 605, 357), (710, 761, 365, 326), (369, 599, 631, 328), (332, 627, 596, 375), (709, 762, 363, 325), (387, 590, 622, 337), (341, 618, 587, 393), (708, 763, 361, 324), (352, 607, 639, 320), (405, 581, 613, 346), (707, 764, 359, 323), (350, 609, 578, 411), (324, 635, 604, 359), (706, 765, 357, 322), (371, 598, 630, 329), (333, 626, 595, 377), (705, 766, 355, 321), (389, 589, 621, 338), (619, 532, 563, 588), (704, 767, 352, 320), (583, 568, 536, 615), (622, 529, 560, 591), (584, 567, 535, 616), (624, 527, 558, 593), (586, 565, 533, 618), (626, 525, 556, 595), (588, 563, 531, 620), (628, 523, 554, 597), (590, 561, 529, 622), (630, 521, 552, 599), (592, 559, 527, 624), (632, 519, 550, 601), (594, 557, 525, 626), (597, 554, 522, 629), (634, 517, 548, 603), (633, 518, 549, 602), (639, 512, 575, 576), (610, 541, 572, 579), (598, 553, 521, 630), (601, 550, 518, 633), (638, 513, 544, 607), (637, 514, 545, 606), (611, 540, 571, 580), (614, 537, 568, 583), (602, 549, 517, 634), (605, 546, 514, 637), (579, 572, 540, 611), (578, 573, 541, 610), (615, 536, 567, 584), (618, 533, 564, 587), (580, 571, 539, 612), (617, 534, 565, 586), (703, 702, 511, 448), (640, 701, 510, 449), (641, 700, 509, 450), (642, 699, 508, 451), (643, 698, 507, 452), (644, 697, 506, 453), (645, 696, 505, 454), (646, 695, 504, 455), (647, 694, 503, 456), (648, 693, 502, 457), (649, 692, 501, 458), (650, 691, 500, 459), (651, 690, 499, 460), (652, 689, 498, 461), (653, 688, 497, 462), (654, 687, 496, 463), (655, 686, 495, 464), (656, 685, 494, 465), (657, 684, 493, 466), (658, 683, 492, 467), (659, 682, 491, 468), (660, 681, 490, 469), (661, 680, 489, 470), (662, 679, 488, 471), (663, 678, 487, 472), (664, 677, 486, 473), (665, 676, 485, 474), (666, 675, 484, 475), (667, 674, 483, 476), (668, 673, 482, 477), (669, 672, 481, 478), (670, 671, 480, 479), (671, 703, 448, 480), (672, 670, 479, 481), (673, 669, 478, 482), (674, 668, 477, 483), (675, 667, 476, 484), (676, 666, 475, 485), (677, 665, 474, 486), (678, 664, 473, 487), (679, 663, 472, 488), (680, 662, 471, 489), (681, 661, 470, 490), (682, 660, 469, 491), (683, 659, 468, 492), (684, 658, 467, 493), (685, 657, 466, 494), (686, 656, 465, 495), (687, 655, 464, 496), (688, 654, 463, 497), (689, 653, 462, 498), (690, 652, 461, 499), (691, 651, 460, 500), (692, 650, 459, 501), (693, 649, 458, 502), (694, 648, 457, 503), (695, 647, 456, 504), (696, 646, 455, 505), (697, 645, 454, 506), (698, 644, 453, 507), (699, 643, 452, 508), (700, 642, 451, 509), (701, 641, 450, 510), (702, 640, 449, 511), (620, 531, 562, 589), (585, 566, 534, 617), (587, 564, 532, 619), (621, 530, 561, 590), (589, 562, 530, 621), (623, 528, 559, 592), (591, 560, 528, 623), (625, 526, 557, 594), (593, 558, 526, 625), (627, 524, 555, 596), (595, 556, 524, 627), (629, 522, 553, 598), (607, 544, 512, 639), (631, 520, 551, 600), (596, 555, 523, 628), (608, 543, 574, 577), (636, 515, 546, 605), (599, 552, 520, 631), (609, 542, 573, 578), (635, 516, 547, 604), (600, 551, 519, 632), (612, 539, 570, 581), (577, 574, 542, 609), (603, 548, 516, 635), (613, 538, 569, 582), (576, 575, 543, 608), (604, 547, 515, 636), (616, 535, 566, 585), (581, 570, 538, 613), (606, 545, 513, 638), (582, 569, 537, 614), (447, 354, 640, 702), (446, 356, 641, 701), (445, 358, 642, 700), (444, 360, 643, 699), (443, 362, 644, 698), (442, 364, 645, 697), (441, 366, 646, 696), (440, 368, 647, 695), (439, 370, 648, 694), (438, 372, 649, 693), (437, 374, 650, 692), (436, 376, 651, 691), (435, 378, 652, 690), (434, 380, 653, 689), (433, 382, 654, 688), (432, 384, 655, 687), (431, 386, 656, 686), (430, 388, 657, 685), (429, 390, 658, 684), (428, 392, 659, 683), (427, 394, 660, 682), (426, 396, 661, 681), (425, 398, 662, 680), (424, 400, 663, 679), (423, 402, 664, 678), (422, 404, 665, 677), (421, 406, 666, 676), (420, 408, 667, 675), (419, 410, 668, 674), (418, 412, 669, 673), (417, 414, 670, 672), (416, 353, 703, 671), (414, 416, 671, 670), (412, 417, 672, 669), (410, 418, 673, 668), (408, 419, 674, 667), (406, 420, 675, 666), (404, 421, 676, 665), (402, 422, 677, 664), (400, 423, 678, 663), (398, 424, 679, 662), (396, 425, 680, 661), (394, 426, 681, 660), (392, 427, 682, 659), (390, 428, 683, 658), (388, 429, 684, 657), (386, 430, 685, 656), (384, 431, 686, 655), (382, 432, 687, 654), (380, 433, 688, 653), (378, 434, 689, 652), (376, 435, 690, 651), (374, 436, 691, 650), (372, 437, 692, 649), (370, 438, 693, 648), (368, 439, 694, 647), (366, 440, 695, 646), (364, 441, 696, 645), (362, 442, 697, 644), (360, 443, 698, 643), (358, 444, 699, 642), (356, 445, 700, 641), (354, 446, 701, 640), (353, 447, 702, 703), (448, 511, 767, 704), (449, 510, 766, 705), (450, 509, 765, 706), (451, 508, 764, 707), (452, 507, 763, 708), (453, 506, 762, 709), (454, 505, 761, 710), (455, 504, 760, 711), (456, 503, 759, 712), (457, 502, 758, 713), (458, 501, 757, 714), (459, 500, 756, 715), (460, 499, 755, 716), (461, 498, 754, 717), (462, 497, 753, 718), (463, 496, 752, 719), (464, 495, 751, 720), (465, 494, 750, 721), (466, 493, 749, 722), (467, 492, 748, 723), (468, 491, 747, 724), (469, 490, 746, 725), (470, 489, 745, 726), (471, 488, 744, 727), (472, 487, 743, 728), (473, 486, 742, 729), (474, 485, 741, 730), (475, 484, 740, 731), (476, 483, 739, 732), (477, 482, 738, 733), (478, 481, 737, 734), (479, 480, 736, 735), (480, 448, 704, 736), (481, 479, 735, 737), (482, 478, 734, 738), (483, 477, 733, 739), (484, 476, 732, 740), (485, 475, 731, 741), (486, 474, 730, 742), (487, 473, 729, 743), (488, 472, 728, 744), (489, 471, 727, 745), (490, 470, 726, 746), (491, 469, 725, 747), (492, 468, 724, 748), (493, 467, 723, 749), (494, 466, 722, 750), (495, 465, 721, 751), (496, 464, 720, 752), (497, 463, 719, 753), (498, 462, 718, 754), (499, 461, 717, 755), (500, 460, 716, 756), (501, 459, 715, 757), (502, 458, 714, 758), (503, 457, 713, 759), (504, 456, 712, 760), (505, 455, 711, 761), (506, 454, 710, 762), (507, 453, 709, 763), (508, 452, 708, 764), (509, 451, 707, 765), (510, 450, 706, 766), (511, 449, 705, 767)])
me_cylinder_001.polygons.foreach_set('use_smooth', [True] * 768)
_uv = me_cylinder_001.uv_layers.new(name='UVMap')
_uv.uv.foreach_set('vector', [0.3128, 0.812, 0.25, 0.812, 0.25, 0.796, 0.3125, 0.804, 0.314, 0.7962, 0.2524, 0.7803, 0.2548, 0.7646, 0.3149, 0.7883, 0.3175, 0.781, 0.2595, 0.7498, 0.2642, 0.735, 0.3196, 0.7735, 0.3233, 0.7671, 0.2711, 0.7217, 0.2779, 0.7084, 0.3265, 0.7602, 0.331, 0.7548, 0.2866, 0.6971, 0.2953, 0.6858, 0.3352, 0.7489, 0.3404, 0.7448, 0.3056, 0.6769, 0.3158, 0.6681, 0.3454, 0.74, 0.3512, 0.7373, 0.3272, 0.6619, 0.3385, 0.6558, 0.3568, 0.7339, 0.3629, 0.7327, 0.3506, 0.6527, 0.3627, 0.6496, 0.3688, 0.7308, 0.375, 0.7312, 0.375, 0.6496, 0.3873, 0.6496, 0.3812, 0.7308, 0.3871, 0.7327, 0.3994, 0.6527, 0.4115, 0.6558, 0.3932, 0.7339, 0.3988, 0.7373, 0.4228, 0.6619, 0.4342, 0.6681, 0.4046, 0.74, 0.4096, 0.7448, 0.4444, 0.6769, 0.4547, 0.6858, 0.4148, 0.7489, 0.419, 0.7548, 0.4634, 0.6971, 0.4721, 0.7084, 0.4235, 0.7602, 0.4267, 0.7671, 0.4789, 0.7217, 0.4858, 0.735, 0.4304, 0.7735, 0.4325, 0.781, 0.4905, 0.7498, 0.4952, 0.7646, 0.4351, 0.7883, 0.436, 0.7962, 0.4976, 0.7803, 0.5, 0.796, 0.4375, 0.804, 0.4372, 0.812, 0.5, 0.812, 0.5, 0.828, 0.4375, 0.82, 0.436, 0.8277, 0.4976, 0.8436, 0.4952, 0.8593, 0.4351, 0.8356, 0.4325, 0.8429, 0.4905, 0.8741, 0.4858, 0.8889, 0.4304, 0.8504, 0.4267, 0.8569, 0.4789, 0.9022, 0.4721, 0.9155, 0.4235, 0.8637, 0.419, 0.8691, 0.4634, 0.9268, 0.4547, 0.9381, 0.4148, 0.875, 0.4096, 0.8791, 0.4444, 0.947, 0.4342, 0.9559, 0.4046, 0.8839, 0.3988, 0.8866, 0.4228, 0.962, 0.4115, 0.9681, 0.3932, 0.89, 0.3871, 0.8912, 0.3994, 0.9712, 0.3873, 0.9744, 0.3812, 0.8932, 0.375, 0.8928, 0.375, 0.9744, 0.3627, 0.9744, 0.3688, 0.8932, 0.3629, 0.8912, 0.3506, 0.9712, 0.3385, 0.9681, 0.3568, 0.89, 0.3512, 0.8866, 0.3272, 0.962, 0.3158, 0.9559, 0.3454, 0.8839, 0.3404, 0.8791, 0.3056, 0.947, 0.2953, 0.9381, 0.3352, 0.875, 0.331, 0.8691, 0.2866, 0.9268, 0.2779, 0.9155, 0.3265, 0.8637, 0.3233, 0.8569, 0.2711, 0.9022, 0.2642, 0.8889, 0.3196, 0.8504, 0.2405, 0.8741, 0.2358, 0.8889, 0.178, 0.8487, 0.1802, 0.8417, 0.3175, 0.8429, 0.2595, 0.8741, 0.2548, 0.8593, 0.3149, 0.8356, 0.314, 0.8277, 0.2524, 0.8436, 0.25, 0.828, 0.3125, 0.82, 0.1373, 0.9744, 0.125, 0.9744, 0.125, 0.8896, 0.1309, 0.8896, 0.2452, 0.7646, 0.2476, 0.7803, 0.1836, 0.7968, 0.1825, 0.7893, 0.3149, 0.8356, 0.2548, 0.8593, 0.2524, 0.8436, 0.314, 0.8277, 0.2134, 0.6971, 0.2221, 0.7084, 0.1714, 0.7625, 0.1673, 0.757, 0.1373, 0.6496, 0.1494, 0.6527, 0.1367, 0.7358, 0.1309, 0.7343, 0.3196, 0.8504, 0.2642, 0.8889, 0.2595, 0.8741, 0.3175, 0.8429, 0.02107, 0.7217, 0.02791, 0.7084, 0.07857, 0.7625, 0.0753, 0.7688, 0.0, 0.828, 2.246e-08, 0.812, 0.06522, 0.812, 0.06522, 0.8196, 0.3265, 0.8637, 0.2779, 0.9155, 0.2711, 0.9022, 0.3233, 0.8569, 0.07716, 0.962, 0.06579, 0.9559, 0.09669, 0.8808, 0.1021, 0.8837, 0.1615, 0.9681, 0.1494, 0.9712, 0.1367, 0.8881, 0.1424, 0.8866, 0.3352, 0.875, 0.2953, 0.9381, 0.2866, 0.9268, 0.331, 0.8691, 0.2476, 0.8436, 0.2452, 0.8593, 0.1825, 0.8346, 0.1836, 0.8271, 0.2358, 0.735, 0.2405, 0.7498, 0.1802, 0.7822, 0.178, 0.7752, 0.3454, 0.8839, 0.3158, 0.9559, 0.3056, 0.947, 0.3404, 0.8791, 0.1944, 0.6769, 0.2047, 0.6858, 0.1631, 0.7516, 0.1582, 0.7474, 0.1127, 0.6496, 0.125, 0.6496, 0.125, 0.7343, 0.1191, 0.7343, 0.3568, 0.89, 0.3385, 0.9681, 0.3272, 0.962, 0.3512, 0.8866, 0.009515, 0.7498, 0.01423, 0.735, 0.07203, 0.7752, 0.06977, 0.7822, 0.004804, 0.8593, 0.002402, 0.8436, 0.06637, 0.8271, 0.06752, 0.8346, 0.3688, 0.8932, 0.3627, 0.9744, 0.3506, 0.9712, 0.3629, 0.8912, 0.1006, 0.9712, 0.08854, 0.9681, 0.1076, 0.8866, 0.1133, 0.8881, 0.1842, 0.9559, 0.1728, 0.962, 0.1479, 0.8837, 0.1533, 0.8808, 0.3812, 0.8932, 0.3873, 0.9744, 0.375, 0.9744, 0.375, 0.8928, 0.25, 0.812, 0.25, 0.828, 0.1848, 0.8196, 0.1848, 0.812, 0.1728, 0.6619, 0.1842, 0.6681, 0.1533, 0.7431, 0.1479, 0.7402, 0.3932, 0.89, 0.4115, 0.9681, 0.3994, 0.9712, 0.3871, 0.8912, 0.08854, 0.6558, 0.1006, 0.6527, 0.1133, 0.7358, 0.1076, 0.7373, 0.002402, 0.7803, 0.004804, 0.7646, 0.06752, 0.7893, 0.06637, 0.7968, 0.4046, 0.8839, 0.4342, 0.9559, 0.4228, 0.962, 0.3988, 0.8866, 0.01423, 0.8889, 0.009515, 0.8741, 0.06977, 0.8417, 0.07203, 0.8487, 0.125, 0.9744, 0.1127, 0.9744, 0.1191, 0.8896, 0.125, 0.8896, 0.4148, 0.875, 0.4547, 0.9381, 0.4444, 0.947, 0.4096, 0.8791, 0.2047, 0.9381, 0.1944, 0.947, 0.1582, 0.8765, 0.1631, 0.8723, 0.2476, 0.7803, 0.25, 0.796, 0.1848, 0.8043, 0.1836, 0.7968, 0.4235, 0.8637, 0.4721, 0.9155, 0.4634, 0.9268, 0.419, 0.8691, 0.1494, 0.6527, 0.1615, 0.6558, 0.1424, 0.7373, 0.1367, 0.7358, 0.06579, 0.6681, 0.07716, 0.6619, 0.1021, 0.7402, 0.09669, 0.7431, 0.4304, 0.8504, 0.4858, 0.8889, 0.4789, 0.9022, 0.4267, 0.8569, 2.246e-08, 0.812, 2.995e-08, 0.796, 0.06522, 0.8043, 0.06522, 0.812, 0.02791, 0.9155, 0.02107, 0.9022, 0.0753, 0.8551, 0.07857, 0.8615, 0.4351, 0.8356, 0.4952, 0.8593, 0.4905, 0.8741, 0.4325, 0.8429, 0.1494, 0.9712, 0.1373, 0.9744, 0.1309, 0.8896, 0.1367, 0.8881, 0.2221, 0.9155, 0.2134, 0.9268, 0.1673, 0.8669, 0.1714, 0.8615, 0.4375, 0.82, 0.5, 0.828, 0.4976, 0.8436, 0.436, 0.8277, 0.2405, 0.7498, 0.2452, 0.7646, 0.1825, 0.7893, 0.1802, 0.7822, 0.125, 0.6496, 0.1373, 0.6496, 0.1309, 0.7343, 0.125, 0.7343, 0.4375, 0.804, 0.5, 0.796, 0.5, 0.812, 0.4372, 0.812, 0.04532, 0.6858, 0.05555, 0.6769, 0.09179, 0.7474, 0.08689, 0.7516, 0.002402, 0.8436, 0.0, 0.828, 0.06522, 0.8196, 0.06637, 0.8271, 0.4351, 0.7883, 0.4952, 0.7646, 0.4976, 0.7803, 0.436, 0.7962, 0.04532, 0.9381, 0.03661, 0.9268, 0.08273, 0.8669, 0.08689, 0.8723, 0.2221, 0.7084, 0.2289, 0.7217, 0.1747, 0.7688, 0.1714, 0.7625, 0.4304, 0.7735, 0.4858, 0.735, 0.4905, 0.7498, 0.4325, 0.781, 0.1728, 0.962, 0.1615, 0.9681, 0.1424, 0.8866, 0.1479, 0.8837, 0.2358, 0.8889, 0.2289, 0.9022, 0.1747, 0.8551, 0.178, 0.8487, 0.4235, 0.7602, 0.4721, 0.7084, 0.4789, 0.7217, 0.4267, 0.7671, 0.1006, 0.6527, 0.1127, 0.6496, 0.1191, 0.7343, 0.1133, 0.7358, 0.02791, 0.7084, 0.03661, 0.6971, 0.08273, 0.757, 0.07857, 0.7625, 0.4148, 0.7489, 0.4547, 0.6858, 0.4634, 0.6971, 0.419, 0.7548, 0.009515, 0.8741, 0.004804, 0.8593, 0.06752, 0.8346, 0.06977, 0.8417, 0.06579, 0.9559, 0.05555, 0.947, 0.09179, 0.8765, 0.09669, 0.8808, 0.4046, 0.74, 0.4342, 0.6681, 0.4444, 0.6769, 0.4096, 0.7448, 0.1944, 0.947, 0.1842, 0.9559, 0.1533, 0.8808, 0.1582, 0.8765, 0.2452, 0.8593, 0.2405, 0.8741, 0.1802, 0.8417, 0.1825, 0.8346, 0.3932, 0.7339, 0.4115, 0.6558, 0.4228, 0.6619, 0.3988, 0.7373, 0.2047, 0.6858, 0.2134, 0.6971, 0.1673, 0.757, 0.1631, 0.7516, 0.07716, 0.6619, 0.08854, 0.6558, 0.1076, 0.7373, 0.1021, 0.7402, 0.3812, 0.7308, 0.3873, 0.6496, 0.3994, 0.6527, 0.3871, 0.7327, 0.01423, 0.735, 0.02107, 0.7217, 0.0753, 0.7688, 0.07203, 0.7752, 0.02107, 0.9022, 0.01423, 0.8889, 0.07203, 0.8487, 0.0753, 0.8551, 0.3688, 0.7308, 0.3627, 0.6496, 0.375, 0.6496, 0.375, 0.7312, 0.08854, 0.9681, 0.07716, 0.962, 0.1021, 0.8837, 0.1076, 0.8866, 0.2134, 0.9268, 0.2047, 0.9381, 0.1631, 0.8723, 0.1673, 0.8669, 0.3568, 0.7339, 0.3385, 0.6558, 0.3506, 0.6527, 0.3629, 0.7327, 0.25, 0.828, 0.2476, 0.8436, 0.1836, 0.8271, 0.1848, 0.8196, 0.1842, 0.6681, 0.1944, 0.6769, 0.1582, 0.7474, 0.1533, 0.7431, 0.3454, 0.74, 0.3158, 0.6681, 0.3272, 0.6619, 0.3512, 0.7373, 0.05555, 0.6769, 0.06579, 0.6681, 0.09669, 0.7431, 0.09179, 0.7474, 0.004804, 0.7646, 0.009515, 0.7498, 0.06977, 0.7822, 0.06752, 0.7893, 0.3352, 0.7489, 0.2953, 0.6858, 0.3056, 0.6769, 0.3404, 0.7448, 0.03661, 0.9268, 0.02791, 0.9155, 0.07857, 0.8615, 0.08273, 0.8669, 0.1127, 0.9744, 0.1006, 0.9712, 0.1133, 0.8881, 0.1191, 0.8896, 0.3265, 0.7602, 0.2779, 0.7084, 0.2866, 0.6971, 0.331, 0.7548, 0.2289, 0.7217, 0.2358, 0.735, 0.178, 0.7752, 0.1747, 0.7688, 0.2289, 0.9022, 0.2221, 0.9155, 0.1714, 0.8615, 0.1747, 0.8551, 0.3196, 0.7735, 0.2642, 0.735, 0.2711, 0.7217, 0.3233, 0.7671, 0.25, 0.796, 0.25, 0.812, 0.1848, 0.812, 0.1848, 0.8043, 0.1615, 0.6558, 0.1728, 0.6619, 0.1479, 0.7402, 0.1424, 0.7373, 0.3149, 0.7883, 0.2548, 0.7646, 0.2595, 0.7498, 0.3175, 0.781, 0.03661, 0.6971, 0.04532, 0.6858, 0.08689, 0.7516, 0.08273, 0.757, 2.995e-08, 0.796, 0.002402, 0.7803, 0.06637, 0.7968, 0.06522, 0.8043, 0.3125, 0.804, 0.25, 0.796, 0.2524, 0.7803, 0.314, 0.7962, 0.05555, 0.947, 0.04532, 0.9381, 0.08689, 0.8723, 0.09179, 0.8765, 0.7864, 1.0, 0.7806, 1.0, 0.7806, 0.8312, 0.7864, 0.8312, 0.3125, 0.82, 0.25, 0.828, 0.25, 0.812, 0.3128, 0.812, 0.8345, 1.0, 0.8304, 1.0, 0.8304, 0.8312, 0.8345, 0.8312, 0.7542, 1.0, 0.75, 1.0, 0.75, 0.8312, 0.7542, 0.8312, 0.8255, 1.0, 0.8206, 1.0, 0.8206, 0.8312, 0.8255, 0.8312, 0.8485, 0.6624, 0.8539, 0.6624, 0.8539, 0.8312, 0.8485, 0.8312, 0.8039, 1.0, 0.7982, 1.0, 0.7982, 0.8312, 0.8039, 0.8312, 0.8709, 0.6624, 0.8768, 0.6624, 0.8768, 0.8312, 0.8709, 0.8312, 0.7806, 1.0, 0.7748, 1.0, 0.7748, 0.8312, 0.7806, 0.8312, 0.8942, 0.6624, 0.8997, 0.6624, 0.8997, 0.8312, 0.8942, 0.8312, 0.7591, 1.0, 0.7542, 1.0, 0.7542, 0.8312, 0.7591, 0.8312, 0.9149, 0.3248, 0.9191, 0.3248, 0.9191, 0.4936, 0.9149, 0.4936, 0.8436, 0.6624, 0.8485, 0.6624, 0.8485, 0.8312, 0.8436, 0.8312, 0.8485, 0.3248, 0.8539, 0.3248, 0.8539, 0.4936, 0.8485, 0.4936, 0.8651, 0.6624, 0.8709, 0.6624, 0.8709, 0.8312, 0.8651, 0.8312, 0.8997, 0.6624, 0.9051, 0.6624, 0.9051, 0.8312, 0.8997, 0.8312, 0.8709, 0.3248, 0.8768, 0.3248, 0.8768, 0.4936, 0.8709, 0.4936, 0.8594, 0.3248, 0.8651, 0.3248, 0.8651, 0.4936, 0.8594, 0.4936, 0.8304, 0.6624, 0.8255, 0.6624, 0.8255, 0.4936, 0.8304, 0.4936, 0.7982, 0.6624, 0.7923, 0.6624, 0.7923, 0.4936, 0.7982, 0.4936, 0.91, 0.6624, 0.9149, 0.6624, 0.9149, 0.8312, 0.91, 0.8312, 0.8539, 0.3248, 0.8594, 0.3248, 0.8594, 0.4936, 0.8539, 0.4936, 0.8387, 0.6624, 0.8345, 0.6624, 0.8345, 0.4936, 0.8387, 0.4936, 0.9051, 0.3248, 0.91, 0.3248, 0.91, 0.4936, 0.9051, 0.4936, 0.7864, 0.6624, 0.7806, 0.6624, 0.7806, 0.4936, 0.7864, 0.4936, 0.7542, 0.6624, 0.75, 0.6624, 0.75, 0.4936, 0.7542, 0.4936, 0.8651, 0.3248, 0.8709, 0.3248, 0.8709, 0.4936, 0.8651, 0.4936, 0.8997, 0.3248, 0.9051, 0.3248, 0.9051, 0.4936, 0.8997, 0.4936, 0.7923, 0.6624, 0.7864, 0.6624, 0.7864, 0.4936, 0.7923, 0.4936, 0.8039, 0.6624, 0.7982, 0.6624, 0.7982, 0.4936, 0.8039, 0.4936, 0.8304, 1.0, 0.8255, 1.0, 0.8255, 0.8312, 0.8304, 0.8312, 0.7982, 1.0, 0.7923, 1.0, 0.7923, 0.8312, 0.7982, 0.8312, 0.7806, 0.6624, 0.7748, 0.6624, 0.7748, 0.4936, 0.7806, 0.4936, 0.8097, 1.0, 0.8039, 1.0, 0.8039, 0.8312, 0.8097, 0.8312, 0.8125, 0.1544, 0.75, 0.1464, 0.7524, 0.1307, 0.814, 0.1466, 0.8149, 0.1387, 0.7548, 0.115, 0.7595, 0.1002, 0.8175, 0.1315, 0.8196, 0.1239, 0.7642, 0.08547, 0.7711, 0.07217, 0.8233, 0.1175, 0.8265, 0.1106, 0.7779, 0.05887, 0.7866, 0.04756, 0.831, 0.1053, 0.8352, 0.09932, 0.7953, 0.03625, 0.8056, 0.02737, 0.8404, 0.09521, 0.8454, 0.09044, 0.8158, 0.01848, 0.8272, 0.01236, 0.8512, 0.08774, 0.8568, 0.08432, 0.8385, 0.006241, 0.8506, 0.00312, 0.8629, 0.08314, 0.8688, 0.0812, 0.8627, 9.726e-09, 0.875, 1.945e-08, 0.875, 0.08159, 0.8812, 0.0812, 0.8873, 0.0, 0.8994, 0.00312, 0.8871, 0.08314, 0.8932, 0.08432, 0.9115, 0.006241, 0.9228, 0.01236, 0.8988, 0.08774, 0.9046, 0.09044, 0.9342, 0.01848, 0.9444, 0.02737, 0.9096, 0.09521, 0.9148, 0.09932, 0.9547, 0.03625, 0.9634, 0.04756, 0.919, 0.1053, 0.9235, 0.1106, 0.9721, 0.05887, 0.9789, 0.07217, 0.9267, 0.1175, 0.9304, 0.1239, 0.9858, 0.08547, 0.9905, 0.1002, 0.9325, 0.1315, 0.9351, 0.1387, 0.9952, 0.115, 0.9976, 0.1307, 0.936, 0.1466, 0.9375, 0.1544, 1.0, 0.1464, 1.0, 0.1624, 0.9372, 0.1624, 0.9375, 0.1704, 1.0, 0.1784, 0.9976, 0.1941, 0.936, 0.1782, 0.9351, 0.1861, 0.9952, 0.2098, 0.9905, 0.2245, 0.9325, 0.1933, 0.9304, 0.2009, 0.9858, 0.2393, 0.9789, 0.2526, 0.9267, 0.2073, 0.9235, 0.2142, 0.9721, 0.2659, 0.9634, 0.2772, 0.919, 0.2195, 0.9148, 0.2255, 0.9547, 0.2885, 0.9444, 0.2974, 0.9096, 0.2296, 0.9046, 0.2343, 0.9342, 0.3063, 0.9228, 0.3124, 0.8988, 0.237, 0.8932, 0.2405, 0.9115, 0.3185, 0.8994, 0.3217, 0.8871, 0.2416, 0.8812, 0.2436, 0.8873, 0.3248, 0.875, 0.3248, 0.875, 0.2432, 0.8688, 0.2436, 0.8627, 0.3248, 0.8506, 0.3217, 0.8629, 0.2416, 0.8568, 0.2405, 0.8385, 0.3185, 0.8272, 0.3124, 0.8512, 0.237, 0.8454, 0.2343, 0.8158, 0.3063, 0.8056, 0.2974, 0.8404, 0.2296, 0.8352, 0.2255, 0.7953, 0.2885, 0.7866, 0.2772, 0.831, 0.2195, 0.8265, 0.2142, 0.7779, 0.2659, 0.7711, 0.2526, 0.8233, 0.2073, 0.8196, 0.2009, 0.7642, 0.2393, 0.7595, 0.2245, 0.8175, 0.1933, 0.8149, 0.1861, 0.7548, 0.2098, 0.7524, 0.1941, 0.814, 0.1782, 0.8125, 0.1704, 0.75, 0.1784, 0.75, 0.1624, 0.8128, 0.1624, 0.8128, 0.1624, 0.75, 0.1624, 0.75, 0.1464, 0.8125, 0.1544, 0.814, 0.1782, 0.7524, 0.1941, 0.75, 0.1784, 0.8125, 0.1704, 0.8175, 0.1933, 0.7595, 0.2245, 0.7548, 0.2098, 0.8149, 0.1861, 0.8233, 0.2073, 0.7711, 0.2526, 0.7642, 0.2393, 0.8196, 0.2009, 0.831, 0.2195, 0.7866, 0.2772, 0.7779, 0.2659, 0.8265, 0.2142, 0.8404, 0.2296, 0.8056, 0.2974, 0.7953, 0.2885, 0.8352, 0.2255, 0.8512, 0.237, 0.8272, 0.3124, 0.8158, 0.3063, 0.8454, 0.2343, 0.8629, 0.2416, 0.8506, 0.3217, 0.8385, 0.3185, 0.8568, 0.2405, 0.875, 0.2432, 0.875, 0.3248, 0.8627, 0.3248, 0.8688, 0.2436, 0.8871, 0.2416, 0.8994, 0.3217, 0.8873, 0.3248, 0.8812, 0.2436, 0.8988, 0.237, 0.9228, 0.3124, 0.9115, 0.3185, 0.8932, 0.2405, 0.9096, 0.2296, 0.9444, 0.2974, 0.9342, 0.3063, 0.9046, 0.2343, 0.919, 0.2195, 0.9634, 0.2772, 0.9547, 0.2885, 0.9148, 0.2255, 0.9267, 0.2073, 0.9789, 0.2526, 0.9721, 0.2659, 0.9235, 0.2142, 0.9325, 0.1933, 0.9905, 0.2245, 0.9858, 0.2393, 0.9304, 0.2009, 0.936, 0.1782, 0.9976, 0.1941, 0.9952, 0.2098, 0.9351, 0.1861, 0.9372, 0.1624, 1.0, 0.1624, 1.0, 0.1784, 0.9375, 0.1704, 0.936, 0.1466, 0.9976, 0.1307, 1.0, 0.1464, 0.9375, 0.1544, 0.9325, 0.1315, 0.9905, 0.1002, 0.9952, 0.115, 0.9351, 0.1387, 0.9267, 0.1175, 0.9789, 0.07217, 0.9858, 0.08547, 0.9304, 0.1239, 0.919, 0.1053, 0.9634, 0.04756, 0.9721, 0.05887, 0.9235, 0.1106, 0.9096, 0.09521, 0.9444, 0.02737, 0.9547, 0.03625, 0.9148, 0.09932, 0.8988, 0.08774, 0.9228, 0.01236, 0.9342, 0.01848, 0.9046, 0.09044, 0.8871, 0.08314, 0.8994, 0.00312, 0.9115, 0.006241, 0.8932, 0.08432, 0.875, 0.08159, 0.875, 1.945e-08, 0.8873, 0.0, 0.8812, 0.0812, 0.8629, 0.08314, 0.8506, 0.00312, 0.8627, 9.726e-09, 0.8688, 0.0812, 0.8512, 0.08774, 0.8272, 0.01236, 0.8385, 0.006241, 0.8568, 0.08432, 0.8404, 0.09521, 0.8056, 0.02737, 0.8158, 0.01848, 0.8454, 0.09044, 0.831, 0.1053, 0.7866, 0.04756, 0.7953, 0.03625, 0.8352, 0.09932, 0.8233, 0.1175, 0.7711, 0.07217, 0.7779, 0.05887, 0.8265, 0.1106, 0.8175, 0.1315, 0.7595, 0.1002, 0.7642, 0.08547, 0.8196, 0.1239, 0.814, 0.1466, 0.7524, 0.1307, 0.7548, 0.115, 0.8149, 0.1387, 0.7748, 1.0, 0.7694, 1.0, 0.7694, 0.8312, 0.7748, 0.8312, 0.8151, 1.0, 0.8097, 1.0, 0.8097, 0.8312, 0.8151, 0.8312, 0.7923, 1.0, 0.7864, 1.0, 0.7864, 0.8312, 0.7923, 0.8312, 0.764, 1.0, 0.7591, 1.0, 0.7591, 0.8312, 0.764, 0.8312, 0.7694, 1.0, 0.764, 1.0, 0.764, 0.8312, 0.7694, 0.8312, 0.8387, 0.6624, 0.8436, 0.6624, 0.8436, 0.8312, 0.8387, 0.8312, 0.8345, 0.6624, 0.8387, 0.6624, 0.8387, 0.8312, 0.8345, 0.8312, 0.8594, 0.6624, 0.8651, 0.6624, 0.8651, 0.8312, 0.8594, 0.8312, 0.8539, 0.6624, 0.8594, 0.6624, 0.8594, 0.8312, 0.8539, 0.8312, 0.8827, 0.6624, 0.8885, 0.6624, 0.8885, 0.8312, 0.8827, 0.8312, 0.8768, 0.6624, 0.8827, 0.6624, 0.8827, 0.8312, 0.8768, 0.8312, 0.9051, 0.6624, 0.91, 0.6624, 0.91, 0.8312, 0.9051, 0.8312, 0.8345, 0.6624, 0.8304, 0.6624, 0.8304, 0.4936, 0.8345, 0.4936, 0.8387, 0.3248, 0.8436, 0.3248, 0.8436, 0.4936, 0.8387, 0.4936, 0.8885, 0.6624, 0.8942, 0.6624, 0.8942, 0.8312, 0.8885, 0.8312, 0.8206, 0.6624, 0.8151, 0.6624, 0.8151, 0.4936, 0.8206, 0.4936, 0.8942, 0.3248, 0.8997, 0.3248, 0.8997, 0.4936, 0.8942, 0.4936, 0.9149, 0.6624, 0.9191, 0.6624, 0.9191, 0.8312, 0.9149, 0.8312, 0.8097, 0.6624, 0.8039, 0.6624, 0.8039, 0.4936, 0.8097, 0.4936, 0.8827, 0.3248, 0.8885, 0.3248, 0.8885, 0.4936, 0.8827, 0.4936, 0.8436, 0.3248, 0.8485, 0.3248, 0.8485, 0.4936, 0.8436, 0.4936, 0.7748, 0.6624, 0.7694, 0.6624, 0.7694, 0.4936, 0.7748, 0.4936, 0.8151, 0.6624, 0.8097, 0.6624, 0.8097, 0.4936, 0.8151, 0.4936, 0.8768, 0.3248, 0.8827, 0.3248, 0.8827, 0.4936, 0.8768, 0.4936, 0.764, 0.6624, 0.7591, 0.6624, 0.7591, 0.4936, 0.764, 0.4936, 0.8255, 0.6624, 0.8206, 0.6624, 0.8206, 0.4936, 0.8255, 0.4936, 0.8885, 0.3248, 0.8942, 0.3248, 0.8942, 0.4936, 0.8885, 0.4936, 0.8206, 1.0, 0.8151, 1.0, 0.8151, 0.8312, 0.8206, 0.8312, 0.7694, 0.6624, 0.764, 0.6624, 0.764, 0.4936, 0.7694, 0.4936, 0.91, 0.3248, 0.9149, 0.3248, 0.9149, 0.4936, 0.91, 0.4936, 0.7591, 0.6624, 0.7542, 0.6624, 0.7542, 0.4936, 0.7591, 0.4936, 0.4789, 0.397, 0.4267, 0.4423, 0.4235, 0.4354, 0.4721, 0.3837, 0.4634, 0.3723, 0.419, 0.43, 0.4148, 0.4241, 0.4547, 0.361, 0.4444, 0.3522, 0.4096, 0.42, 0.4046, 0.4152, 0.4342, 0.3433, 0.4228, 0.3371, 0.3988, 0.4125, 0.3932, 0.4091, 0.4115, 0.331, 0.3994, 0.3279, 0.3871, 0.4079, 0.3812, 0.406, 0.3873, 0.3248, 0.375, 0.3248, 0.375, 0.4064, 0.3688, 0.406, 0.3627, 0.3248, 0.3506, 0.3279, 0.3629, 0.4079, 0.3568, 0.4091, 0.3385, 0.331, 0.3272, 0.3371, 0.3512, 0.4125, 0.3454, 0.4152, 0.3158, 0.3433, 0.3056, 0.3522, 0.3404, 0.42, 0.3352, 0.4241, 0.2953, 0.361, 0.2866, 0.3723, 0.331, 0.43, 0.3265, 0.4354, 0.2779, 0.3837, 0.2711, 0.397, 0.3233, 0.4423, 0.3196, 0.4487, 0.2642, 0.4103, 0.2595, 0.425, 0.3175, 0.4563, 0.3149, 0.4635, 0.2548, 0.4398, 0.2524, 0.4555, 0.314, 0.4714, 0.3125, 0.4792, 0.25, 0.4712, 0.25, 0.4872, 0.3128, 0.4872, 0.3125, 0.4952, 0.25, 0.5032, 0.2524, 0.5189, 0.314, 0.5029, 0.3149, 0.5109, 0.2548, 0.5345, 0.2595, 0.5493, 0.3175, 0.5181, 0.3196, 0.5256, 0.2642, 0.5641, 0.2711, 0.5774, 0.3233, 0.5321, 0.3265, 0.5389, 0.2779, 0.5907, 0.2866, 0.602, 0.331, 0.5443, 0.3352, 0.5502, 0.2953, 0.6133, 0.3056, 0.6222, 0.3404, 0.5544, 0.3454, 0.5591, 0.3158, 0.6311, 0.3272, 0.6372, 0.3512, 0.5618, 0.3568, 0.5653, 0.3385, 0.6433, 0.3506, 0.6464, 0.3629, 0.5664, 0.3688, 0.5684, 0.3627, 0.6496, 0.375, 0.6496, 0.375, 0.568, 0.3812, 0.5684, 0.3873, 0.6496, 0.3994, 0.6464, 0.3871, 0.5664, 0.3932, 0.5653, 0.4115, 0.6433, 0.4228, 0.6372, 0.3988, 0.5618, 0.4046, 0.5591, 0.4342, 0.6311, 0.4444, 0.6222, 0.4096, 0.5544, 0.4148, 0.5502, 0.4547, 0.6133, 0.4634, 0.602, 0.419, 0.5443, 0.4235, 0.5389, 0.4721, 0.5907, 0.4789, 0.5774, 0.4267, 0.5321, 0.4304, 0.5256, 0.4858, 0.5641, 0.4905, 0.5493, 0.4325, 0.5181, 0.4351, 0.5109, 0.4952, 0.5345, 0.4976, 0.5189, 0.436, 0.5029, 0.4375, 0.4952, 0.5, 0.5032, 0.5, 0.4872, 0.4372, 0.4872, 0.4375, 0.4792, 0.5, 0.4712, 0.4976, 0.4555, 0.436, 0.4714, 0.4351, 0.4635, 0.4952, 0.4398, 0.4905, 0.425, 0.4325, 0.4563, 0.4304, 0.4487, 0.4858, 0.4103, 0.4952, 0.4398, 0.4351, 0.4635, 0.4325, 0.4563, 0.4905, 0.425, 0.5, 0.4712, 0.4375, 0.4792, 0.436, 0.4714, 0.4976, 0.4555, 0.5, 0.5032, 0.4375, 0.4952, 0.4372, 0.4872, 0.5, 0.4872, 0.4952, 0.5345, 0.4351, 0.5109, 0.436, 0.5029, 0.4976, 0.5189, 0.4858, 0.5641, 0.4304, 0.5256, 0.4325, 0.5181, 0.4905, 0.5493, 0.4721, 0.5907, 0.4235, 0.5389, 0.4267, 0.5321, 0.4789, 0.5774, 0.4547, 0.6133, 0.4148, 0.5502, 0.419, 0.5443, 0.4634, 0.602, 0.4342, 0.6311, 0.4046, 0.5591, 0.4096, 0.5544, 0.4444, 0.6222, 0.4115, 0.6433, 0.3932, 0.5653, 0.3988, 0.5618, 0.4228, 0.6372, 0.3873, 0.6496, 0.3812, 0.5684, 0.3871, 0.5664, 0.3994, 0.6464, 0.3627, 0.6496, 0.3688, 0.5684, 0.375, 0.568, 0.375, 0.6496, 0.3385, 0.6433, 0.3568, 0.5653, 0.3629, 0.5664, 0.3506, 0.6464, 0.3158, 0.6311, 0.3454, 0.5591, 0.3512, 0.5618, 0.3272, 0.6372, 0.2953, 0.6133, 0.3352, 0.5502, 0.3404, 0.5544, 0.3056, 0.6222, 0.2779, 0.5907, 0.3265, 0.5389, 0.331, 0.5443, 0.2866, 0.602, 0.2642, 0.5641, 0.3196, 0.5256, 0.3233, 0.5321, 0.2711, 0.5774, 0.2548, 0.5345, 0.3149, 0.5109, 0.3175, 0.5181, 0.2595, 0.5493, 0.25, 0.5032, 0.3125, 0.4952, 0.314, 0.5029, 0.2524, 0.5189, 0.25, 0.4712, 0.3125, 0.4792, 0.3128, 0.4872, 0.25, 0.4872, 0.2548, 0.4398, 0.3149, 0.4635, 0.314, 0.4714, 0.2524, 0.4555, 0.2642, 0.4103, 0.3196, 0.4487, 0.3175, 0.4563, 0.2595, 0.425, 0.2779, 0.3837, 0.3265, 0.4354, 0.3233, 0.4423, 0.2711, 0.397, 0.2953, 0.361, 0.3352, 0.4241, 0.331, 0.43, 0.2866, 0.3723, 0.3158, 0.3433, 0.3454, 0.4152, 0.3404, 0.42, 0.3056, 0.3522, 0.3385, 0.331, 0.3568, 0.4091, 0.3512, 0.4125, 0.3272, 0.3371, 0.3627, 0.3248, 0.3688, 0.406, 0.3629, 0.4079, 0.3506, 0.3279, 0.3873, 0.3248, 0.3812, 0.406, 0.375, 0.4064, 0.375, 0.3248, 0.4115, 0.331, 0.3932, 0.4091, 0.3871, 0.4079, 0.3994, 0.3279, 0.4342, 0.3433, 0.4046, 0.4152, 0.3988, 0.4125, 0.4228, 0.3371, 0.4547, 0.361, 0.4148, 0.4241, 0.4096, 0.42, 0.4444, 0.3522, 0.4721, 0.3837, 0.4235, 0.4354, 0.419, 0.43, 0.4634, 0.3723, 0.4858, 0.4103, 0.4304, 0.4487, 0.4267, 0.4423, 0.4789, 0.397, 0.7358, 0.08547, 0.6804, 0.1239, 0.6767, 0.1175, 0.7289, 0.07217, 0.7221, 0.05887, 0.6735, 0.1106, 0.669, 0.1053, 0.7134, 0.04756, 0.7047, 0.03625, 0.6648, 0.09932, 0.6596, 0.09521, 0.6944, 0.02737, 0.6842, 0.01848, 0.6546, 0.09044, 0.6488, 0.08774, 0.6728, 0.01236, 0.6615, 0.006241, 0.6432, 0.08432, 0.6371, 0.08314, 0.6494, 0.00312, 0.6373, 2.918e-08, 0.6312, 0.0812, 0.625, 0.08159, 0.625, 9.726e-09, 0.6127, 0.0, 0.6188, 0.0812, 0.6129, 0.08314, 0.6006, 0.00312, 0.5885, 0.006241, 0.6068, 0.08432, 0.6012, 0.08774, 0.5772, 0.01236, 0.5658, 0.01848, 0.5954, 0.09044, 0.5904, 0.09521, 0.5556, 0.02737, 0.5453, 0.03625, 0.5852, 0.09932, 0.581, 0.1053, 0.5366, 0.04756, 0.5279, 0.05887, 0.5765, 0.1106, 0.5733, 0.1175, 0.5211, 0.07217, 0.5142, 0.08547, 0.5696, 0.1239, 0.5675, 0.1315, 0.5095, 0.1002, 0.5048, 0.115, 0.5649, 0.1387, 0.564, 0.1466, 0.5024, 0.1307, 0.5, 0.1464, 0.5625, 0.1544, 0.5628, 0.1624, 0.5, 0.1624, 0.5, 0.1784, 0.5625, 0.1704, 0.564, 0.1782, 0.5024, 0.1941, 0.5048, 0.2098, 0.5649, 0.1861, 0.5675, 0.1933, 0.5095, 0.2245, 0.5142, 0.2393, 0.5696, 0.2009, 0.5733, 0.2073, 0.5211, 0.2526, 0.5279, 0.2659, 0.5765, 0.2142, 0.581, 0.2195, 0.5366, 0.2772, 0.5453, 0.2885, 0.5852, 0.2255, 0.5904, 0.2296, 0.5556, 0.2974, 0.5658, 0.3063, 0.5954, 0.2343, 0.6012, 0.237, 0.5772, 0.3124, 0.5885, 0.3185, 0.6068, 0.2405, 0.6129, 0.2416, 0.6006, 0.3217, 0.6127, 0.3248, 0.6188, 0.2436, 0.625, 0.2432, 0.625, 0.3248, 0.6373, 0.3248, 0.6312, 0.2436, 0.6371, 0.2416, 0.6494, 0.3217, 0.6615, 0.3185, 0.6432, 0.2405, 0.6488, 0.237, 0.6728, 0.3124, 0.6842, 0.3063, 0.6546, 0.2343, 0.6596, 0.2296, 0.6944, 0.2974, 0.7047, 0.2885, 0.6648, 0.2255, 0.669, 0.2195, 0.7134, 0.2772, 0.7221, 0.2659, 0.6735, 0.2142, 0.6767, 0.2073, 0.7289, 0.2526, 0.7358, 0.2393, 0.6804, 0.2009, 0.6825, 0.1933, 0.7405, 0.2245, 0.7452, 0.2098, 0.6851, 0.1861, 0.686, 0.1782, 0.7476, 0.1941, 0.75, 0.1784, 0.6875, 0.1704, 0.6872, 0.1624, 0.75, 0.1624, 0.75, 0.1464, 0.6875, 0.1544, 0.686, 0.1466, 0.7476, 0.1307, 0.7452, 0.115, 0.6851, 0.1387, 0.6825, 0.1315, 0.7405, 0.1002, 0.7405, 0.1002, 0.6825, 0.1315, 0.6804, 0.1239, 0.7358, 0.08547, 0.7476, 0.1307, 0.686, 0.1466, 0.6851, 0.1387, 0.7452, 0.115, 0.75, 0.1624, 0.6872, 0.1624, 0.6875, 0.1544, 0.75, 0.1464, 0.7476, 0.1941, 0.686, 0.1782, 0.6875, 0.1704, 0.75, 0.1784, 0.7405, 0.2245, 0.6825, 0.1933, 0.6851, 0.1861, 0.7452, 0.2098, 0.7289, 0.2526, 0.6767, 0.2073, 0.6804, 0.2009, 0.7358, 0.2393, 0.7134, 0.2772, 0.669, 0.2195, 0.6735, 0.2142, 0.7221, 0.2659, 0.6944, 0.2974, 0.6596, 0.2296, 0.6648, 0.2255, 0.7047, 0.2885, 0.6728, 0.3124, 0.6488, 0.237, 0.6546, 0.2343, 0.6842, 0.3063, 0.6494, 0.3217, 0.6371, 0.2416, 0.6432, 0.2405, 0.6615, 0.3185, 0.625, 0.3248, 0.625, 0.2432, 0.6312, 0.2436, 0.6373, 0.3248, 0.6006, 0.3217, 0.6129, 0.2416, 0.6188, 0.2436, 0.6127, 0.3248, 0.5772, 0.3124, 0.6012, 0.237, 0.6068, 0.2405, 0.5885, 0.3185, 0.5556, 0.2974, 0.5904, 0.2296, 0.5954, 0.2343, 0.5658, 0.3063, 0.5366, 0.2772, 0.581, 0.2195, 0.5852, 0.2255, 0.5453, 0.2885, 0.5211, 0.2526, 0.5733, 0.2073, 0.5765, 0.2142, 0.5279, 0.2659, 0.5095, 0.2245, 0.5675, 0.1933, 0.5696, 0.2009, 0.5142, 0.2393, 0.5024, 0.1941, 0.564, 0.1782, 0.5649, 0.1861, 0.5048, 0.2098, 0.5, 0.1624, 0.5628, 0.1624, 0.5625, 0.1704, 0.5, 0.1784, 0.5024, 0.1307, 0.564, 0.1466, 0.5625, 0.1544, 0.5, 0.1464, 0.5095, 0.1002, 0.5675, 0.1315, 0.5649, 0.1387, 0.5048, 0.115, 0.5211, 0.07217, 0.5733, 0.1175, 0.5696, 0.1239, 0.5142, 0.08547, 0.5366, 0.04756, 0.581, 0.1053, 0.5765, 0.1106, 0.5279, 0.05887, 0.5556, 0.02737, 0.5904, 0.09521, 0.5852, 0.09932, 0.5453, 0.03625, 0.5772, 0.01236, 0.6012, 0.08774, 0.5954, 0.09044, 0.5658, 0.01848, 0.6006, 0.00312, 0.6129, 0.08314, 0.6068, 0.08432, 0.5885, 0.006241, 0.625, 9.726e-09, 0.625, 0.08159, 0.6188, 0.0812, 0.6127, 0.0, 0.6494, 0.00312, 0.6371, 0.08314, 0.6312, 0.0812, 0.6373, 2.918e-08, 0.6728, 0.01236, 0.6488, 0.08774, 0.6432, 0.08432, 0.6615, 0.006241, 0.6944, 0.02737, 0.6596, 0.09521, 0.6546, 0.09044, 0.6842, 0.01848, 0.7134, 0.04756, 0.669, 0.1053, 0.6648, 0.09932, 0.7047, 0.03625, 0.7289, 0.07217, 0.6767, 0.1175, 0.6735, 0.1106, 0.7221, 0.05887, 0.09044, 0.09521, 0.08516, 0.09932, 0.04532, 0.03625, 0.05555, 0.02737, 0.08102, 0.1053, 0.07645, 0.1106, 0.02791, 0.05887, 0.03661, 0.04756, 0.07328, 0.1175, 0.06961, 0.1239, 0.01423, 0.08547, 0.02107, 0.07217, 0.06754, 0.1315, 0.0649, 0.1387, 0.004804, 0.115, 0.009515, 0.1002, 0.064, 0.1466, 0.0625, 0.1544, 7.487e-09, 0.1464, 0.002402, 0.1307, 0.0628, 0.1624, 0.0625, 0.1704, 0.0, 0.1784, 0.0, 0.1624, 0.064, 0.1782, 0.0649, 0.1861, 0.004804, 0.2098, 0.002402, 0.1941, 0.06754, 0.1933, 0.06961, 0.2009, 0.01423, 0.2393, 0.009515, 0.2245, 0.07328, 0.2073, 0.07645, 0.2142, 0.02791, 0.2659, 0.02107, 0.2526, 0.08102, 0.2195, 0.08516, 0.2255, 0.04532, 0.2885, 0.03661, 0.2772, 0.09044, 0.2296, 0.0954, 0.2343, 0.06579, 0.3063, 0.05555, 0.2974, 0.1012, 0.237, 0.1068, 0.2405, 0.08854, 0.3185, 0.07716, 0.3124, 0.1129, 0.2416, 0.1188, 0.2436, 0.1127, 0.3248, 0.1006, 0.3217, 0.125, 0.2432, 0.1312, 0.2436, 0.1373, 0.3248, 0.125, 0.3248, 0.1371, 0.2416, 0.1432, 0.2405, 0.1615, 0.3185, 0.1494, 0.3217, 0.1488, 0.237, 0.1546, 0.2343, 0.1842, 0.3063, 0.1728, 0.3124, 0.1596, 0.2296, 0.1648, 0.2255, 0.2047, 0.2885, 0.1944, 0.2974, 0.169, 0.2195, 0.1735, 0.2142, 0.2221, 0.2659, 0.2134, 0.2772, 0.1767, 0.2073, 0.1804, 0.2009, 0.2358, 0.2393, 0.2289, 0.2526, 0.1825, 0.1933, 0.1851, 0.1861, 0.2452, 0.2098, 0.2405, 0.2245, 0.186, 0.1782, 0.1875, 0.1704, 0.25, 0.1784, 0.2476, 0.1941, 0.1872, 0.1624, 0.1875, 0.1544, 0.25, 0.1464, 0.25, 0.1624, 0.186, 0.1466, 0.1851, 0.1387, 0.2452, 0.115, 0.2476, 0.1307, 0.1825, 0.1315, 0.1804, 0.1239, 0.2358, 0.08547, 0.2405, 0.1002, 0.1767, 0.1175, 0.1735, 0.1106, 0.2221, 0.05887, 0.2289, 0.07217, 0.169, 0.1053, 0.1648, 0.09932, 0.2047, 0.03625, 0.2134, 0.04756, 0.1596, 0.09521, 0.1546, 0.09044, 0.1842, 0.01848, 0.1944, 0.02737, 0.1488, 0.08774, 0.1432, 0.08432, 0.1615, 0.006241, 0.1728, 0.01236, 0.1371, 0.08314, 0.1312, 0.0812, 0.1373, 0.0, 0.1494, 0.00312, 0.125, 0.08159, 0.1188, 0.0812, 0.1127, 2.918e-08, 0.125, 1.945e-08, 0.4228, 0.3124, 0.3979, 0.2341, 0.4033, 0.2312, 0.4342, 0.3063, 0.1129, 0.08314, 0.1068, 0.08432, 0.08854, 0.006241, 0.1006, 0.00312, 0.1012, 0.08774, 0.0954, 0.09044, 0.06579, 0.01848, 0.07716, 0.01236, 0.5, 0.1784, 0.4348, 0.17, 0.4348, 0.1624, 0.5, 0.1624, 0.3385, 0.3185, 0.3576, 0.2371, 0.3633, 0.2386, 0.3506, 0.3217, 0.1068, 0.08432, 0.1012, 0.08774, 0.07716, 0.01236, 0.08854, 0.006241, 0.2866, 0.2772, 0.3327, 0.2173, 0.3369, 0.2227, 0.2953, 0.2885, 0.25, 0.1784, 0.3152, 0.17, 0.3164, 0.1775, 0.2524, 0.1941, 0.1188, 0.0812, 0.1129, 0.08314, 0.1006, 0.00312, 0.1127, 2.918e-08, 0.3056, 0.02737, 0.3418, 0.09782, 0.3369, 0.1021, 0.2953, 0.03625, 0.3873, 9.726e-09, 0.3809, 0.08473, 0.375, 0.08473, 0.375, 0.0, 0.1312, 0.0812, 0.125, 0.08159, 0.125, 1.945e-08, 0.1373, 0.0, 0.4905, 0.1002, 0.4302, 0.1327, 0.428, 0.1256, 0.4858, 0.08547, 0.4952, 0.2098, 0.4325, 0.185, 0.4336, 0.1775, 0.4976, 0.1941, 0.1432, 0.08432, 0.1371, 0.08314, 0.1494, 0.00312, 0.1615, 0.006241, 0.3994, 0.3217, 0.3867, 0.2386, 0.3924, 0.2371, 0.4115, 0.3185, 0.3158, 0.3063, 0.3467, 0.2312, 0.3521, 0.2341, 0.3272, 0.3124, 0.1546, 0.09044, 0.1488, 0.08774, 0.1728, 0.01236, 0.1842, 0.01848, 0.2711, 0.2526, 0.3253, 0.2055, 0.3286, 0.2119, 0.2779, 0.2659, 0.25, 0.1464, 0.3152, 0.1547, 0.3152, 0.1624, 0.25, 0.1624, 0.1648, 0.09932, 0.1596, 0.09521, 0.1944, 0.02737, 0.2047, 0.03625, 0.3272, 0.01236, 0.3521, 0.09065, 0.3467, 0.09357, 0.3158, 0.01848, 0.4115, 0.006241, 0.3924, 0.08772, 0.3867, 0.08623, 0.3994, 0.00312, 0.1735, 0.1106, 0.169, 0.1053, 0.2134, 0.04756, 0.2221, 0.05887, 0.4976, 0.1307, 0.4336, 0.1472, 0.4325, 0.1397, 0.4952, 0.115, 0.4858, 0.2393, 0.428, 0.1992, 0.4302, 0.1921, 0.4905, 0.2245, 0.1804, 0.1239, 0.1767, 0.1175, 0.2289, 0.07217, 0.2358, 0.08547, 0.375, 0.3248, 0.375, 0.2401, 0.3809, 0.2401, 0.3873, 0.3248, 0.2595, 0.2245, 0.3198, 0.1921, 0.322, 0.1992, 0.2642, 0.2393, 0.1851, 0.1387, 0.1825, 0.1315, 0.2405, 0.1002, 0.2452, 0.115, 0.2548, 0.115, 0.3175, 0.1397, 0.3164, 0.1472, 0.2524, 0.1307, 0.3506, 0.00312, 0.3633, 0.08623, 0.3576, 0.08772, 0.3385, 0.006241, 0.1875, 0.1544, 0.186, 0.1466, 0.2476, 0.1307, 0.25, 0.1464, 0.4342, 0.01848, 0.4033, 0.09357, 0.3979, 0.09065, 0.4228, 0.01236, 0.5, 0.1624, 0.4348, 0.1624, 0.4348, 0.1547, 0.5, 0.1464, 0.1875, 0.1704, 0.1872, 0.1624, 0.25, 0.1624, 0.25, 0.1784, 0.4721, 0.2659, 0.4214, 0.2119, 0.4247, 0.2055, 0.4789, 0.2526, 0.3506, 0.3217, 0.3633, 0.2386, 0.3691, 0.2401, 0.3627, 0.3248, 0.1851, 0.1861, 0.186, 0.1782, 0.2476, 0.1941, 0.2452, 0.2098, 0.2524, 0.1941, 0.3164, 0.1775, 0.3175, 0.185, 0.2548, 0.2098, 0.2642, 0.08547, 0.322, 0.1256, 0.3198, 0.1327, 0.2595, 0.1002, 0.1804, 0.2009, 0.1825, 0.1933, 0.2405, 0.2245, 0.2358, 0.2393, 0.375, 0.0, 0.375, 0.08473, 0.3691, 0.08473, 0.3627, 1.945e-08, 0.4547, 0.03625, 0.4131, 0.1021, 0.4082, 0.09782, 0.4444, 0.02737, 0.1735, 0.2142, 0.1767, 0.2073, 0.2289, 0.2526, 0.2221, 0.2659, 0.4976, 0.1941, 0.4336, 0.1775, 0.4348, 0.17, 0.5, 0.1784, 0.4547, 0.2885, 0.4131, 0.2227, 0.4173, 0.2173, 0.4634, 0.2772, 0.1648, 0.2255, 0.169, 0.2195, 0.2134, 0.2772, 0.2047, 0.2885, 0.3272, 0.3124, 0.3521, 0.2341, 0.3576, 0.2371, 0.3385, 0.3185, 0.25, 0.1624, 0.3152, 0.1624, 0.3152, 0.17, 0.25, 0.1784, 0.1546, 0.2343, 0.1596, 0.2296, 0.1944, 0.2974, 0.1842, 0.3063, 0.2779, 0.05887, 0.3286, 0.1129, 0.3253, 0.1192, 0.2711, 0.07217, 0.3994, 0.00312, 0.3867, 0.08623, 0.3809, 0.08473, 0.3873, 9.726e-09, 0.1432, 0.2405, 0.1488, 0.237, 0.1728, 0.3124, 0.1615, 0.3185, 0.4721, 0.05887, 0.4214, 0.1129, 0.4173, 0.1075, 0.4634, 0.04756, 0.2953, 0.2885, 0.3369, 0.2227, 0.3418, 0.227, 0.3056, 0.2974, 0.1312, 0.2436, 0.1371, 0.2416, 0.1494, 0.3217, 0.1373, 0.3248, 0.4905, 0.2245, 0.4302, 0.1921, 0.4325, 0.185, 0.4952, 0.2098, 0.4342, 0.3063, 0.4033, 0.2312, 0.4082, 0.227, 0.4444, 0.2974, 0.1188, 0.2436, 0.125, 0.2432, 0.125, 0.3248, 0.1127, 0.3248, 0.2524, 0.1307, 0.3164, 0.1472, 0.3152, 0.1547, 0.25, 0.1464, 0.2953, 0.03625, 0.3369, 0.1021, 0.3327, 0.1075, 0.2866, 0.04756, 0.1068, 0.2405, 0.1129, 0.2416, 0.1006, 0.3217, 0.08854, 0.3185, 0.4228, 0.01236, 0.3979, 0.09065, 0.3924, 0.08772, 0.4115, 0.006241, 0.4858, 0.08547, 0.428, 0.1256, 0.4247, 0.1192, 0.4789, 0.07217, 0.0954, 0.2343, 0.1012, 0.237, 0.07716, 0.3124, 0.06579, 0.3063, 0.4789, 0.2526, 0.4247, 0.2055, 0.428, 0.1992, 0.4858, 0.2393, 0.4115, 0.3185, 0.3924, 0.2371, 0.3979, 0.2341, 0.4228, 0.3124, 0.08516, 0.2255, 0.09044, 0.2296, 0.05555, 0.2974, 0.04532, 0.2885, 0.2779, 0.2659, 0.3286, 0.2119, 0.3327, 0.2173, 0.2866, 0.2772, 0.2595, 0.1002, 0.3198, 0.1327, 0.3175, 0.1397, 0.2548, 0.115, 0.07645, 0.2142, 0.08102, 0.2195, 0.03661, 0.2772, 0.02791, 0.2659, 0.3158, 0.01848, 0.3467, 0.09357, 0.3418, 0.09782, 0.3056, 0.02737, 0.4444, 0.02737, 0.4082, 0.09782, 0.4033, 0.09357, 0.4342, 0.01848, 0.06961, 0.2009, 0.07328, 0.2073, 0.02107, 0.2526, 0.01423, 0.2393, 0.4952, 0.115, 0.4325, 0.1397, 0.4302, 0.1327, 0.4905, 0.1002, 0.4634, 0.2772, 0.4173, 0.2173, 0.4214, 0.2119, 0.4721, 0.2659, 0.0649, 0.1861, 0.06754, 0.1933, 0.009515, 0.2245, 0.004804, 0.2098, 0.3873, 0.3248, 0.3809, 0.2401, 0.3867, 0.2386, 0.3994, 0.3217, 0.2642, 0.2393, 0.322, 0.1992, 0.3253, 0.2055, 0.2711, 0.2526, 0.0625, 0.1704, 0.064, 0.1782, 0.002402, 0.1941, 0.0, 0.1784, 0.2711, 0.07217, 0.3253, 0.1192, 0.322, 0.1256, 0.2642, 0.08547, 0.3385, 0.006241, 0.3576, 0.08772, 0.3521, 0.09065, 0.3272, 0.01236, 0.0625, 0.1544, 0.0628, 0.1624, 0.0, 0.1624, 7.487e-09, 0.1464, 0.4634, 0.04756, 0.4173, 0.1075, 0.4131, 0.1021, 0.4547, 0.03625, 0.5, 0.1464, 0.4348, 0.1547, 0.4336, 0.1472, 0.4976, 0.1307, 0.0649, 0.1387, 0.064, 0.1466, 0.002402, 0.1307, 0.004804, 0.115, 0.3056, 0.2974, 0.3418, 0.227, 0.3467, 0.2312, 0.3158, 0.3063, 0.4444, 0.2974, 0.4082, 0.227, 0.4131, 0.2227, 0.4547, 0.2885, 0.06961, 0.1239, 0.06754, 0.1315, 0.009515, 0.1002, 0.01423, 0.08547, 0.3627, 0.3248, 0.3691, 0.2401, 0.375, 0.2401, 0.375, 0.3248, 0.2548, 0.2098, 0.3175, 0.185, 0.3198, 0.1921, 0.2595, 0.2245, 0.07645, 0.1106, 0.07328, 0.1175, 0.02107, 0.07217, 0.02791, 0.05887, 0.2866, 0.04756, 0.3327, 0.1075, 0.3286, 0.1129, 0.2779, 0.05887, 0.3627, 1.945e-08, 0.3691, 0.08473, 0.3633, 0.08623, 0.3506, 0.00312, 0.08516, 0.09932, 0.08102, 0.1053, 0.03661, 0.04756, 0.04532, 0.03625, 0.4789, 0.07217, 0.4247, 0.1192, 0.4214, 0.1129, 0.4721, 0.05887, 0.7864, 0.6624, 0.7864, 0.8312, 0.7806, 0.8312, 0.7806, 0.6624, 0.0954, 0.09044, 0.09044, 0.09521, 0.05555, 0.02737, 0.06579, 0.01848, 0.8345, 0.6624, 0.8345, 0.8312, 0.8304, 0.8312, 0.8304, 0.6624, 0.7542, 0.6624, 0.7542, 0.8312, 0.75, 0.8312, 0.75, 0.6624, 0.8255, 0.6624, 0.8255, 0.8312, 0.8206, 0.8312, 0.8206, 0.6624, 0.8485, 1.0, 0.8485, 0.8312, 0.8539, 0.8312, 0.8539, 1.0, 0.8039, 0.6624, 0.8039, 0.8312, 0.7982, 0.8312, 0.7982, 0.6624, 0.8709, 1.0, 0.8709, 0.8312, 0.8768, 0.8312, 0.8768, 1.0, 0.7806, 0.6624, 0.7806, 0.8312, 0.7748, 0.8312, 0.7748, 0.6624, 0.8942, 1.0, 0.8942, 0.8312, 0.8997, 0.8312, 0.8997, 1.0, 0.7591, 0.6624, 0.7591, 0.8312, 0.7542, 0.8312, 0.7542, 0.6624, 0.9149, 0.6624, 0.9149, 0.4936, 0.9191, 0.4936, 0.9191, 0.6624, 0.8436, 1.0, 0.8436, 0.8312, 0.8485, 0.8312, 0.8485, 1.0, 0.8485, 0.6624, 0.8485, 0.4936, 0.8539, 0.4936, 0.8539, 0.6624, 0.8651, 1.0, 0.8651, 0.8312, 0.8709, 0.8312, 0.8709, 1.0, 0.8997, 1.0, 0.8997, 0.8312, 0.9051, 0.8312, 0.9051, 1.0, 0.8709, 0.6624, 0.8709, 0.4936, 0.8768, 0.4936, 0.8768, 0.6624, 0.8594, 0.6624, 0.8594, 0.4936, 0.8651, 0.4936, 0.8651, 0.6624, 0.8304, 0.3248, 0.8304, 0.4936, 0.8255, 0.4936, 0.8255, 0.3248, 0.7982, 0.3248, 0.7982, 0.4936, 0.7923, 0.4936, 0.7923, 0.3248, 0.91, 1.0, 0.91, 0.8312, 0.9149, 0.8312, 0.9149, 1.0, 0.8539, 0.6624, 0.8539, 0.4936, 0.8594, 0.4936, 0.8594, 0.6624, 0.8387, 0.3248, 0.8387, 0.4936, 0.8345, 0.4936, 0.8345, 0.3248, 0.9051, 0.6624, 0.9051, 0.4936, 0.91, 0.4936, 0.91, 0.6624, 0.7864, 0.3248, 0.7864, 0.4936, 0.7806, 0.4936, 0.7806, 0.3248, 0.7542, 0.3248, 0.7542, 0.4936, 0.75, 0.4936, 0.75, 0.3248, 0.8651, 0.6624, 0.8651, 0.4936, 0.8709, 0.4936, 0.8709, 0.6624, 0.8997, 0.6624, 0.8997, 0.4936, 0.9051, 0.4936, 0.9051, 0.6624, 0.7923, 0.3248, 0.7923, 0.4936, 0.7864, 0.4936, 0.7864, 0.3248, 0.8039, 0.3248, 0.8039, 0.4936, 0.7982, 0.4936, 0.7982, 0.3248, 0.8304, 0.6624, 0.8304, 0.8312, 0.8255, 0.8312, 0.8255, 0.6624, 0.7982, 0.6624, 0.7982, 0.8312, 0.7923, 0.8312, 0.7923, 0.6624, 0.7806, 0.3248, 0.7806, 0.4936, 0.7748, 0.4936, 0.7748, 0.3248, 0.8097, 0.6624, 0.8097, 0.8312, 0.8039, 0.8312, 0.8039, 0.6624, 0.6804, 0.4487, 0.6767, 0.4423, 0.7289, 0.397, 0.7358, 0.4103, 0.6735, 0.4354, 0.669, 0.43, 0.7134, 0.3723, 0.7221, 0.3837, 0.6648, 0.4241, 0.6596, 0.42, 0.6944, 0.3522, 0.7047, 0.361, 0.6546, 0.4152, 0.6488, 0.4125, 0.6728, 0.3371, 0.6842, 0.3433, 0.6432, 0.4091, 0.6371, 0.4079, 0.6494, 0.3279, 0.6615, 0.331, 0.6312, 0.406, 0.625, 0.4064, 0.625, 0.3248, 0.6373, 0.3248, 0.6188, 0.406, 0.6129, 0.4079, 0.6006, 0.3279, 0.6127, 0.3248, 0.6068, 0.4091, 0.6012, 0.4125, 0.5772, 0.3371, 0.5885, 0.331, 0.5954, 0.4152, 0.5904, 0.42, 0.5556, 0.3522, 0.5658, 0.3433, 0.5852, 0.4241, 0.581, 0.43, 0.5366, 0.3723, 0.5453, 0.361, 0.5765, 0.4354, 0.5733, 0.4423, 0.5211, 0.397, 0.5279, 0.3837, 0.5696, 0.4487, 0.5675, 0.4563, 0.5095, 0.425, 0.5142, 0.4103, 0.5649, 0.4635, 0.564, 0.4714, 0.5024, 0.4555, 0.5048, 0.4398, 0.5625, 0.4792, 0.5628, 0.4872, 0.5, 0.4872, 0.5, 0.4712, 0.5625, 0.4952, 0.564, 0.5029, 0.5024, 0.5189, 0.5, 0.5032, 0.5649, 0.5109, 0.5675, 0.5181, 0.5095, 0.5493, 0.5048, 0.5345, 0.5696, 0.5256, 0.5733, 0.5321, 0.5211, 0.5774, 0.5142, 0.5641, 0.5765, 0.5389, 0.581, 0.5443, 0.5366, 0.602, 0.5279, 0.5907, 0.5852, 0.5502, 0.5904, 0.5544, 0.5556, 0.6222, 0.5453, 0.6133, 0.5954, 0.5591, 0.6012, 0.5618, 0.5772, 0.6372, 0.5658, 0.6311, 0.6068, 0.5653, 0.6129, 0.5664, 0.6006, 0.6464, 0.5885, 0.6433, 0.6188, 0.5684, 0.625, 0.568, 0.625, 0.6496, 0.6127, 0.6496, 0.6312, 0.5684, 0.6371, 0.5664, 0.6494, 0.6464, 0.6373, 0.6496, 0.6432, 0.5653, 0.6488, 0.5618, 0.6728, 0.6372, 0.6615, 0.6433, 0.6546, 0.5591, 0.6596, 0.5544, 0.6944, 0.6222, 0.6842, 0.6311, 0.6648, 0.5502, 0.669, 0.5443, 0.7134, 0.602, 0.7047, 0.6133, 0.6735, 0.5389, 0.6767, 0.5321, 0.7289, 0.5774, 0.7221, 0.5907, 0.6804, 0.5256, 0.6825, 0.5181, 0.7405, 0.5493, 0.7358, 0.5641, 0.6851, 0.5109, 0.686, 0.5029, 0.7476, 0.5189, 0.7452, 0.5345, 0.6875, 0.4952, 0.6872, 0.4872, 0.75, 0.4872, 0.75, 0.5032, 0.6875, 0.4792, 0.686, 0.4714, 0.7476, 0.4555, 0.75, 0.4712, 0.6851, 0.4635, 0.6825, 0.4563, 0.7405, 0.425, 0.7452, 0.4398, 0.6825, 0.4563, 0.6804, 0.4487, 0.7358, 0.4103, 0.7405, 0.425, 0.686, 0.4714, 0.6851, 0.4635, 0.7452, 0.4398, 0.7476, 0.4555, 0.6872, 0.4872, 0.6875, 0.4792, 0.75, 0.4712, 0.75, 0.4872, 0.686, 0.5029, 0.6875, 0.4952, 0.75, 0.5032, 0.7476, 0.5189, 0.6825, 0.5181, 0.6851, 0.5109, 0.7452, 0.5345, 0.7405, 0.5493, 0.6767, 0.5321, 0.6804, 0.5256, 0.7358, 0.5641, 0.7289, 0.5774, 0.669, 0.5443, 0.6735, 0.5389, 0.7221, 0.5907, 0.7134, 0.602, 0.6596, 0.5544, 0.6648, 0.5502, 0.7047, 0.6133, 0.6944, 0.6222, 0.6488, 0.5618, 0.6546, 0.5591, 0.6842, 0.6311, 0.6728, 0.6372, 0.6371, 0.5664, 0.6432, 0.5653, 0.6615, 0.6433, 0.6494, 0.6464, 0.625, 0.568, 0.6312, 0.5684, 0.6373, 0.6496, 0.625, 0.6496, 0.6129, 0.5664, 0.6188, 0.5684, 0.6127, 0.6496, 0.6006, 0.6464, 0.6012, 0.5618, 0.6068, 0.5653, 0.5885, 0.6433, 0.5772, 0.6372, 0.5904, 0.5544, 0.5954, 0.5591, 0.5658, 0.6311, 0.5556, 0.6222, 0.581, 0.5443, 0.5852, 0.5502, 0.5453, 0.6133, 0.5366, 0.602, 0.5733, 0.5321, 0.5765, 0.5389, 0.5279, 0.5907, 0.5211, 0.5774, 0.5675, 0.5181, 0.5696, 0.5256, 0.5142, 0.5641, 0.5095, 0.5493, 0.564, 0.5029, 0.5649, 0.5109, 0.5048, 0.5345, 0.5024, 0.5189, 0.5628, 0.4872, 0.5625, 0.4952, 0.5, 0.5032, 0.5, 0.4872, 0.564, 0.4714, 0.5625, 0.4792, 0.5, 0.4712, 0.5024, 0.4555, 0.5675, 0.4563, 0.5649, 0.4635, 0.5048, 0.4398, 0.5095, 0.425, 0.5733, 0.4423, 0.5696, 0.4487, 0.5142, 0.4103, 0.5211, 0.397, 0.581, 0.43, 0.5765, 0.4354, 0.5279, 0.3837, 0.5366, 0.3723, 0.5904, 0.42, 0.5852, 0.4241, 0.5453, 0.361, 0.5556, 0.3522, 0.6012, 0.4125, 0.5954, 0.4152, 0.5658, 0.3433, 0.5772, 0.3371, 0.6129, 0.4079, 0.6068, 0.4091, 0.5885, 0.331, 0.6006, 0.3279, 0.625, 0.4064, 0.6188, 0.406, 0.6127, 0.3248, 0.625, 0.3248, 0.6371, 0.4079, 0.6312, 0.406, 0.6373, 0.3248, 0.6494, 0.3279, 0.6488, 0.4125, 0.6432, 0.4091, 0.6615, 0.331, 0.6728, 0.3371, 0.6596, 0.42, 0.6546, 0.4152, 0.6842, 0.3433, 0.6944, 0.3522, 0.669, 0.43, 0.6648, 0.4241, 0.7047, 0.361, 0.7134, 0.3723, 0.6767, 0.4423, 0.6735, 0.4354, 0.7221, 0.3837, 0.7289, 0.397, 0.7748, 0.6624, 0.7748, 0.8312, 0.7694, 0.8312, 0.7694, 0.6624, 0.8151, 0.6624, 0.8151, 0.8312, 0.8097, 0.8312, 0.8097, 0.6624, 0.7923, 0.6624, 0.7923, 0.8312, 0.7864, 0.8312, 0.7864, 0.6624, 0.764, 0.6624, 0.764, 0.8312, 0.7591, 0.8312, 0.7591, 0.6624, 0.7694, 0.6624, 0.7694, 0.8312, 0.764, 0.8312, 0.764, 0.6624, 0.8387, 1.0, 0.8387, 0.8312, 0.8436, 0.8312, 0.8436, 1.0, 0.8345, 1.0, 0.8345, 0.8312, 0.8387, 0.8312, 0.8387, 1.0, 0.8594, 1.0, 0.8594, 0.8312, 0.8651, 0.8312, 0.8651, 1.0, 0.8539, 1.0, 0.8539, 0.8312, 0.8594, 0.8312, 0.8594, 1.0, 0.8827, 1.0, 0.8827, 0.8312, 0.8885, 0.8312, 0.8885, 1.0, 0.8768, 1.0, 0.8768, 0.8312, 0.8827, 0.8312, 0.8827, 1.0, 0.9051, 1.0, 0.9051, 0.8312, 0.91, 0.8312, 0.91, 1.0, 0.8345, 0.3248, 0.8345, 0.4936, 0.8304, 0.4936, 0.8304, 0.3248, 0.8387, 0.6624, 0.8387, 0.4936, 0.8436, 0.4936, 0.8436, 0.6624, 0.8885, 1.0, 0.8885, 0.8312, 0.8942, 0.8312, 0.8942, 1.0, 0.8206, 0.3248, 0.8206, 0.4936, 0.8151, 0.4936, 0.8151, 0.3248, 0.8942, 0.6624, 0.8942, 0.4936, 0.8997, 0.4936, 0.8997, 0.6624, 0.9149, 1.0, 0.9149, 0.8312, 0.9191, 0.8312, 0.9191, 1.0, 0.8097, 0.3248, 0.8097, 0.4936, 0.8039, 0.4936, 0.8039, 0.3248, 0.8827, 0.6624, 0.8827, 0.4936, 0.8885, 0.4936, 0.8885, 0.6624, 0.8436, 0.6624, 0.8436, 0.4936, 0.8485, 0.4936, 0.8485, 0.6624, 0.7748, 0.3248, 0.7748, 0.4936, 0.7694, 0.4936, 0.7694, 0.3248, 0.8151, 0.3248, 0.8151, 0.4936, 0.8097, 0.4936, 0.8097, 0.3248, 0.8768, 0.6624, 0.8768, 0.4936, 0.8827, 0.4936, 0.8827, 0.6624, 0.764, 0.3248, 0.764, 0.4936, 0.7591, 0.4936, 0.7591, 0.3248, 0.8255, 0.3248, 0.8255, 0.4936, 0.8206, 0.4936, 0.8206, 0.3248, 0.8885, 0.6624, 0.8885, 0.4936, 0.8942, 0.4936, 0.8942, 0.6624, 0.8206, 0.6624, 0.8206, 0.8312, 0.8151, 0.8312, 0.8151, 0.6624, 0.7694, 0.3248, 0.7694, 0.4936, 0.764, 0.4936, 0.764, 0.3248, 0.91, 0.6624, 0.91, 0.4936, 0.9149, 0.4936, 0.9149, 0.6624, 0.7591, 0.3248, 0.7591, 0.4936, 0.7542, 0.4936, 0.7542, 0.3248, 0.5024, 0.7803, 0.5048, 0.7646, 0.5649, 0.7883, 0.564, 0.7962, 0.5095, 0.7498, 0.5142, 0.735, 0.5696, 0.7735, 0.5675, 0.781, 0.5211, 0.7217, 0.5279, 0.7084, 0.5765, 0.7602, 0.5733, 0.7671, 0.5366, 0.6971, 0.5453, 0.6858, 0.5852, 0.7489, 0.581, 0.7548, 0.5556, 0.6769, 0.5658, 0.6681, 0.5954, 0.74, 0.5904, 0.7448, 0.5772, 0.6619, 0.5885, 0.6558, 0.6068, 0.7339, 0.6012, 0.7373, 0.6006, 0.6527, 0.6127, 0.6496, 0.6188, 0.7308, 0.6129, 0.7327, 0.625, 0.6496, 0.6373, 0.6496, 0.6312, 0.7308, 0.625, 0.7312, 0.6494, 0.6527, 0.6615, 0.6558, 0.6432, 0.7339, 0.6371, 0.7327, 0.6728, 0.6619, 0.6842, 0.6681, 0.6546, 0.74, 0.6488, 0.7373, 0.6944, 0.6769, 0.7047, 0.6858, 0.6648, 0.7489, 0.6596, 0.7448, 0.7134, 0.6971, 0.7221, 0.7084, 0.6735, 0.7602, 0.669, 0.7548, 0.7289, 0.7217, 0.7358, 0.735, 0.6804, 0.7735, 0.6767, 0.7671, 0.7405, 0.7498, 0.7452, 0.7646, 0.6851, 0.7883, 0.6825, 0.781, 0.7476, 0.7803, 0.75, 0.796, 0.6875, 0.804, 0.686, 0.7962, 0.75, 0.812, 0.75, 0.828, 0.6875, 0.82, 0.6872, 0.812, 0.7476, 0.8436, 0.7452, 0.8593, 0.6851, 0.8356, 0.686, 0.8277, 0.7405, 0.8741, 0.7358, 0.8889, 0.6804, 0.8504, 0.6825, 0.8429, 0.7289, 0.9022, 0.7221, 0.9155, 0.6735, 0.8637, 0.6767, 0.8569, 0.7134, 0.9268, 0.7047, 0.9381, 0.6648, 0.875, 0.669, 0.8691, 0.6944, 0.947, 0.6842, 0.9559, 0.6546, 0.8839, 0.6596, 0.8791, 0.6728, 0.962, 0.6615, 0.9681, 0.6432, 0.89, 0.6488, 0.8866, 0.6494, 0.9712, 0.6373, 0.9744, 0.6312, 0.8932, 0.6371, 0.8912, 0.625, 0.9744, 0.6127, 0.9744, 0.6188, 0.8932, 0.625, 0.8928, 0.6006, 0.9712, 0.5885, 0.9681, 0.6068, 0.89, 0.6129, 0.8912, 0.5772, 0.962, 0.5658, 0.9559, 0.5954, 0.8839, 0.6012, 0.8866, 0.5556, 0.947, 0.5453, 0.9381, 0.5852, 0.875, 0.5904, 0.8791, 0.5366, 0.9268, 0.5279, 0.9155, 0.5765, 0.8637, 0.581, 0.8691, 0.5211, 0.9022, 0.5142, 0.8889, 0.5696, 0.8504, 0.5733, 0.8569, 0.5095, 0.8741, 0.5048, 0.8593, 0.5649, 0.8356, 0.5675, 0.8429, 0.5024, 0.8436, 0.5, 0.828, 0.5625, 0.82, 0.564, 0.8277, 0.5, 0.812, 0.5, 0.796, 0.5625, 0.804, 0.5628, 0.812, 0.5, 0.828, 0.5, 0.812, 0.5628, 0.812, 0.5625, 0.82, 0.5048, 0.8593, 0.5024, 0.8436, 0.564, 0.8277, 0.5649, 0.8356, 0.5142, 0.8889, 0.5095, 0.8741, 0.5675, 0.8429, 0.5696, 0.8504, 0.5279, 0.9155, 0.5211, 0.9022, 0.5733, 0.8569, 0.5765, 0.8637, 0.5453, 0.9381, 0.5366, 0.9268, 0.581, 0.8691, 0.5852, 0.875, 0.5658, 0.9559, 0.5556, 0.947, 0.5904, 0.8791, 0.5954, 0.8839, 0.5885, 0.9681, 0.5772, 0.962, 0.6012, 0.8866, 0.6068, 0.89, 0.6127, 0.9744, 0.6006, 0.9712, 0.6129, 0.8912, 0.6188, 0.8932, 0.6373, 0.9744, 0.625, 0.9744, 0.625, 0.8928, 0.6312, 0.8932, 0.6615, 0.9681, 0.6494, 0.9712, 0.6371, 0.8912, 0.6432, 0.89, 0.6842, 0.9559, 0.6728, 0.962, 0.6488, 0.8866, 0.6546, 0.8839, 0.7047, 0.9381, 0.6944, 0.947, 0.6596, 0.8791, 0.6648, 0.875, 0.7221, 0.9155, 0.7134, 0.9268, 0.669, 0.8691, 0.6735, 0.8637, 0.7358, 0.8889, 0.7289, 0.9022, 0.6767, 0.8569, 0.6804, 0.8504, 0.7452, 0.8593, 0.7405, 0.8741, 0.6825, 0.8429, 0.6851, 0.8356, 0.75, 0.828, 0.7476, 0.8436, 0.686, 0.8277, 0.6875, 0.82, 0.75, 0.796, 0.75, 0.812, 0.6872, 0.812, 0.6875, 0.804, 0.7452, 0.7646, 0.7476, 0.7803, 0.686, 0.7962, 0.6851, 0.7883, 0.7358, 0.735, 0.7405, 0.7498, 0.6825, 0.781, 0.6804, 0.7735, 0.7221, 0.7084, 0.7289, 0.7217, 0.6767, 0.7671, 0.6735, 0.7602, 0.7047, 0.6858, 0.7134, 0.6971, 0.669, 0.7548, 0.6648, 0.7489, 0.6842, 0.6681, 0.6944, 0.6769, 0.6596, 0.7448, 0.6546, 0.74, 0.6615, 0.6558, 0.6728, 0.6619, 0.6488, 0.7373, 0.6432, 0.7339, 0.6373, 0.6496, 0.6494, 0.6527, 0.6371, 0.7327, 0.6312, 0.7308, 0.6127, 0.6496, 0.625, 0.6496, 0.625, 0.7312, 0.6188, 0.7308, 0.5885, 0.6558, 0.6006, 0.6527, 0.6129, 0.7327, 0.6068, 0.7339, 0.5658, 0.6681, 0.5772, 0.6619, 0.6012, 0.7373, 0.5954, 0.74, 0.5453, 0.6858, 0.5556, 0.6769, 0.5904, 0.7448, 0.5852, 0.7489, 0.5279, 0.7084, 0.5366, 0.6971, 0.581, 0.7548, 0.5765, 0.7602, 0.5142, 0.735, 0.5211, 0.7217, 0.5733, 0.7671, 0.5696, 0.7735, 0.5048, 0.7646, 0.5095, 0.7498, 0.5675, 0.781, 0.5649, 0.7883, 0.5, 0.796, 0.5024, 0.7803, 0.564, 0.7962, 0.5625, 0.804, 0.2358, 0.5641, 0.2289, 0.5774, 0.1767, 0.5321, 0.1804, 0.5256, 0.2221, 0.5907, 0.2134, 0.602, 0.169, 0.5443, 0.1735, 0.5389, 0.2047, 0.6133, 0.1944, 0.6222, 0.1596, 0.5544, 0.1648, 0.5502, 0.1842, 0.6311, 0.1728, 0.6372, 0.1488, 0.5618, 0.1546, 0.5591, 0.1615, 0.6433, 0.1494, 0.6464, 0.1371, 0.5664, 0.1432, 0.5653, 0.1373, 0.6496, 0.125, 0.6496, 0.125, 0.568, 0.1312, 0.5684, 0.1127, 0.6496, 0.1006, 0.6464, 0.1129, 0.5664, 0.1188, 0.5684, 0.08854, 0.6433, 0.07716, 0.6372, 0.1012, 0.5618, 0.1068, 0.5653, 0.06579, 0.6311, 0.05555, 0.6222, 0.09044, 0.5544, 0.0954, 0.5591, 0.04532, 0.6133, 0.03661, 0.602, 0.08102, 0.5443, 0.08516, 0.5502, 0.02791, 0.5907, 0.02107, 0.5774, 0.07328, 0.5321, 0.07645, 0.5389, 0.01423, 0.5641, 0.009515, 0.5493, 0.06754, 0.5181, 0.06961, 0.5256, 0.004804, 0.5345, 0.002402, 0.5189, 0.064, 0.5029, 0.0649, 0.5109, 1.497e-08, 0.5032, 0.0, 0.4872, 0.0628, 0.4872, 0.0625, 0.4952, 0.0, 0.4712, 0.002402, 0.4555, 0.064, 0.4714, 0.0625, 0.4792, 0.004804, 0.4398, 0.009515, 0.425, 0.06754, 0.4563, 0.0649, 0.4635, 0.01423, 0.4103, 0.02107, 0.397, 0.07328, 0.4423, 0.06961, 0.4487, 0.02791, 0.3837, 0.03661, 0.3723, 0.08102, 0.43, 0.07645, 0.4354, 0.04532, 0.361, 0.05555, 0.3522, 0.09044, 0.42, 0.08516, 0.4241, 0.06579, 0.3433, 0.07716, 0.3371, 0.1012, 0.4125, 0.0954, 0.4152, 0.08854, 0.331, 0.1006, 0.3279, 0.1129, 0.4079, 0.1068, 0.4091, 0.1127, 0.3248, 0.125, 0.3248, 0.125, 0.4064, 0.1188, 0.406, 0.1373, 0.3248, 0.1494, 0.3279, 0.1371, 0.4079, 0.1312, 0.406, 0.1615, 0.331, 0.1728, 0.3371, 0.1488, 0.4125, 0.1432, 0.4091, 0.1842, 0.3433, 0.1944, 0.3522, 0.1596, 0.42, 0.1546, 0.4152, 0.2047, 0.361, 0.2134, 0.3723, 0.169, 0.43, 0.1648, 0.4241, 0.2221, 0.3837, 0.2289, 0.397, 0.1767, 0.4423, 0.1735, 0.4354, 0.2358, 0.4103, 0.2405, 0.425, 0.1825, 0.4563, 0.1804, 0.4487, 0.2452, 0.4398, 0.2476, 0.4555, 0.186, 0.4714, 0.1851, 0.4635, 0.25, 0.4712, 0.25, 0.4872, 0.1872, 0.4872, 0.1875, 0.4792, 0.25, 0.5032, 0.2476, 0.5189, 0.186, 0.5029, 0.1875, 0.4952, 0.2452, 0.5345, 0.2405, 0.5493, 0.1825, 0.5181, 0.1851, 0.5109, 0.2405, 0.5493, 0.2358, 0.5641, 0.1804, 0.5256, 0.1825, 0.5181, 0.2476, 0.5189, 0.2452, 0.5345, 0.1851, 0.5109, 0.186, 0.5029, 0.25, 0.4872, 0.25, 0.5032, 0.1875, 0.4952, 0.1872, 0.4872, 0.2476, 0.4555, 0.25, 0.4712, 0.1875, 0.4792, 0.186, 0.4714, 0.2405, 0.425, 0.2452, 0.4398, 0.1851, 0.4635, 0.1825, 0.4563, 0.2289, 0.397, 0.2358, 0.4103, 0.1804, 0.4487, 0.1767, 0.4423, 0.2134, 0.3723, 0.2221, 0.3837, 0.1735, 0.4354, 0.169, 0.43, 0.1944, 0.3522, 0.2047, 0.361, 0.1648, 0.4241, 0.1596, 0.42, 0.1728, 0.3371, 0.1842, 0.3433, 0.1546, 0.4152, 0.1488, 0.4125, 0.1494, 0.3279, 0.1615, 0.331, 0.1432, 0.4091, 0.1371, 0.4079, 0.125, 0.3248, 0.1373, 0.3248, 0.1312, 0.406, 0.125, 0.4064, 0.1006, 0.3279, 0.1127, 0.3248, 0.1188, 0.406, 0.1129, 0.4079, 0.07716, 0.3371, 0.08854, 0.331, 0.1068, 0.4091, 0.1012, 0.4125, 0.05555, 0.3522, 0.06579, 0.3433, 0.0954, 0.4152, 0.09044, 0.42, 0.03661, 0.3723, 0.04532, 0.361, 0.08516, 0.4241, 0.08102, 0.43, 0.02107, 0.397, 0.02791, 0.3837, 0.07645, 0.4354, 0.07328, 0.4423, 0.009515, 0.425, 0.01423, 0.4103, 0.06961, 0.4487, 0.06754, 0.4563, 0.002402, 0.4555, 0.004804, 0.4398, 0.0649, 0.4635, 0.064, 0.4714, 0.0, 0.4872, 0.0, 0.4712, 0.0625, 0.4792, 0.0628, 0.4872, 0.002402, 0.5189, 1.497e-08, 0.5032, 0.0625, 0.4952, 0.064, 0.5029, 0.009515, 0.5493, 0.004804, 0.5345, 0.0649, 0.5109, 0.06754, 0.5181, 0.02107, 0.5774, 0.01423, 0.5641, 0.06961, 0.5256, 0.07328, 0.5321, 0.03661, 0.602, 0.02791, 0.5907, 0.07645, 0.5389, 0.08102, 0.5443, 0.05555, 0.6222, 0.04532, 0.6133, 0.08516, 0.5502, 0.09044, 0.5544, 0.07716, 0.6372, 0.06579, 0.6311, 0.0954, 0.5591, 0.1012, 0.5618, 0.1006, 0.6464, 0.08854, 0.6433, 0.1068, 0.5653, 0.1129, 0.5664, 0.125, 0.6496, 0.1127, 0.6496, 0.1188, 0.5684, 0.125, 0.568, 0.1494, 0.6464, 0.1373, 0.6496, 0.1312, 0.5684, 0.1371, 0.5664, 0.1728, 0.6372, 0.1615, 0.6433, 0.1432, 0.5653, 0.1488, 0.5618, 0.1944, 0.6222, 0.1842, 0.6311, 0.1546, 0.5591, 0.1596, 0.5544, 0.2134, 0.602, 0.2047, 0.6133, 0.1648, 0.5502, 0.169, 0.5443, 0.2289, 0.5774, 0.2221, 0.5907, 0.1735, 0.5389, 0.1767, 0.5321])
me_cylinder_001.use_remesh_preserve_volume = False
me_cylinder_001.use_remesh_preserve_attributes = False
me_cylinder_001.use_mirror_vertex_groups = False
me_cylinder_001.update()

# ---- objects
ob_cylinder = bpy.data.objects.new('Cylinder', me_cylinder_001)
ob_lamp = bpy.data.objects.new('Lamp', light_lamp)
ob_camera = bpy.data.objects.new('Camera', cam_camera)

# ---- transforms, parenting, visibility, modifiers, constraints
ob_cylinder.location = (-0.3062, -0.01017, 0.4834)
ob_cylinder.lineart.crease_threshold = 0.0
ob_lamp.location = (4.076, 1.005, 5.904)
ob_lamp.rotation_euler = (0.6503, 0.05522, 1.866)
ob_lamp.lock_rotations_4d = False
ob_lamp.empty_display_type = 'ARROWS'
ob_lamp.color = (0.0, 0.0, 0.0, 0.0)
ob_lamp.lineart.crease_threshold = 0.0
ob_camera.location = (7.481, -6.508, 5.344)
ob_camera.rotation_euler = (1.109, 0.01082, 0.8149)
ob_camera.lock_rotations_4d = False
ob_camera.empty_display_type = 'ARROWS'
ob_camera.color = (0.0, 0.0, 0.0, 0.0)
ob_camera.display_type = 'WIRE'
ob_camera.lineart.crease_threshold = 0.0

# ---- collection membership
col_collection_1.objects.link(ob_cylinder)
col_collection_1.objects.link(ob_lamp)
col_collection_1.objects.link(ob_camera)

# ---- scene / render settings (as saved in the file)
scene.camera = ob_camera
scene.frame_start = 1; scene.frame_end = 250; scene.frame_set(1)
scene.render.engine = 'BLENDER_EEVEE_NEXT'
scene.render.resolution_percentage = 50
scene.render.dither_intensity = 0.0
scene.cycles.use_denoising = False
scene.cycles.samples = 128
scene.cycles.sampling_pattern = 'TABULATED_SOBOL'
scene.cycles.light_sampling_threshold = 0.0
scene.cycles.use_adaptive_sampling = False
scene.cycles.use_light_tree = False
scene.cycles.blur_glossy = 0.0
scene.cycles.sample_clamp_indirect = 0.0
scene.view_settings.view_transform = 'Standard'
bpy.context.view_layer.update()
